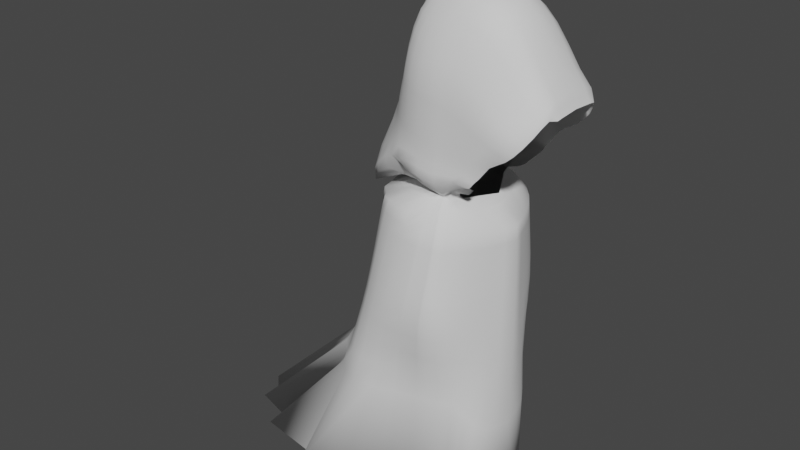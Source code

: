 # Source: boss_3.blend  (saved by Blender 3.6.11; exported with 4.5.12 LTS)
import bpy
from mathutils import Matrix  # noqa: F401  (used for matrix-valued properties, if any)

bpy.ops.wm.read_factory_settings(use_empty=True)
scene = bpy.context.scene
scene.name = 'Scene'

# ---- collections
col_collection = bpy.data.collections.new('Collection'); scene.collection.children.link(col_collection)

# ---- world
world_world = bpy.data.worlds.new('World'); scene.world = world_world
world_world.use_nodes = True; world_world.node_tree.nodes.clear()
_N = world_world.node_tree.nodes; _L = world_world.node_tree.links
n0 = _N.new('ShaderNodeOutputWorld'); n0.name = 'World Output'; n0.location = (300, 300)
n1 = _N.new('ShaderNodeBackground'); n1.name = 'Background'; n1.location = (10, 300)
n1.inputs[0].default_value = (0.05088, 0.05088, 0.05088, 1.0)
_L.new(n1.outputs[0], n0.inputs[0])
n0.is_active_output = True
world_world.color = (0.05088, 0.05088, 0.05088)
world_world.use_sun_shadow = False
world_world.sun_shadow_jitter_overblur = 0.0

# ---- meshes
me_sphere_013 = bpy.data.meshes.new('Sphere.013')
me_sphere_013.from_pydata([(0.03029, 0.1742, 2.664), (0.02956, 0.2607, 2.51), (0.02973, 0.3078, 2.324), (-0.1849, 0.4123, 0.005576), (-0.1849, 0.4025, 0.005576), (-0.1849, 0.3338, 0.005576), (0.1534, 0.1145, 2.713), (0.5387, 0.1712, 2.301), (0.5241, 0.2179, 2.248), (0.5017, 0.2563, 2.201), (0.4499, 0.2847, 2.176), (0.4124, 0.3022, 2.135), (-0.04328, 0.3746, 0.005576), (-0.046, 0.3653, 0.005576), (-0.05405, 0.3395, 0.005576), (-0.06714, 0.3028, 0.005576), (-0.08474, 0.2608, 0.005576), (-0.1062, 0.2157, 0.005576), (-0.1307, 0.1636, 0.005576), (-0.1572, 0.09403, 0.005576), (0.2161, 0.1145, 2.699), (0.3443, 0.0, 2.637), (0.5525, 0.1613, 2.277), (0.5377, 0.2053, 2.228), (0.5152, 0.2414, 2.183), (0.4857, 0.2683, 2.138), (0.4503, 0.2848, 2.096), (0.07995, 0.3459, 0.005576), (0.07727, 0.3371, 0.005576), (0.07172, 0.3127, 0.005576), (0.04606, 0.2787, 0.005576), (0.01152, 0.2412, 0.005576), (-0.03056, 0.2022, 0.005576), (-0.07858, 0.1529, 0.005576), (-0.1307, 0.0883, 0.005576), (0.2798, 0.0, 2.699), (0.095, 0.0, 2.755), (0.5723, 0.1452, 2.249), (0.5465, 0.1711, 2.249), (0.143, 0.3089, 0.005576), (0.1391, 0.3013, 0.005576), (0.1276, 0.2802, 0.005576), (0.1089, 0.2497, 0.005576), (0.08366, 0.2144, 0.005576), (0.03914, 0.177, 0.005576), (-0.03056, 0.1372, 0.005576), (-0.1062, 0.07975, 0.005576), (0.03507, 0.0, 2.751), (0.1983, 0.2714, 0.005576), (0.1933, 0.265, 0.005576), (0.1787, 0.2469, 0.005576), (0.1548, 0.2204, 0.005576), (0.1227, 0.1889, 0.005576), (0.08366, 0.1544, 0.005576), (0.01152, 0.1168, 0.005576), (-0.08474, 0.06846, 0.005576), (0.2161, 0.0, 2.733), (0.2436, 0.2286, 0.005576), (0.2378, 0.2234, 0.005576), (0.2206, 0.2084, 0.005576), (0.1925, 0.1858, 0.005576), (0.1548, 0.1583, 0.005576), (0.1089, 0.128, 0.005576), (0.04606, 0.09427, 0.005576), (-0.06714, 0.05422, 0.005576), (0.03259, 0.0, 2.757), (0.1534, 0.0, 2.747), (0.2773, 0.1734, 0.005576), (0.2709, 0.1695, 0.005576), (0.2517, 0.1582, 0.005576), (0.2206, 0.1407, 0.005576), (0.1787, 0.119, 0.005576), (0.1276, 0.09467, 0.005576), (0.07172, 0.06799, 0.005576), (-0.05405, 0.03762, 0.005576), (0.2981, 0.0973, 0.005576), (0.2912, 0.09525, 0.005576), (0.2709, 0.08919, 0.005576), (0.2378, 0.07948, 0.005576), (0.1933, 0.06687, 0.005576), (0.1391, 0.05236, 0.005576), (0.08753, 0.03665, 0.005576), (-0.046, 0.01919, 0.005576), (0.08854, 0.1198, 2.72), (0.3051, 0.0, 0.005576), (0.2981, 0.0, 0.005576), (0.2773, 0.0, 0.005576), (0.2436, 0.0, 0.005576), (0.1983, 0.0, 0.005576), (0.143, 0.0, 0.005576), (0.09286, 0.0, 0.005576), (-0.04328, 0.0, 0.005576), (-0.1849, 0.0, 0.005576), (-0.05373, 0.0, 2.739), (-0.1326, 0.0, 2.713), (-0.18, 0.0, 2.652), (-0.2163, 0.0, 2.582), (-0.2497, 0.0, 2.512), (-0.281, 0.0, 2.443), (-0.3106, 0.0, 2.376), (-1.394, 0.0, 0.005576), (-1.372, 0.0, 0.005576), (-1.262, 0.0, 0.005576), (-1.123, 0.0, 0.005576), (-0.9549, 0.0, 0.005576), (-0.7509, 0.0, 0.005576), (-0.533, 0.0, 0.005576), (-0.3351, 0.0, 0.005576), (-0.05213, 0.01186, 2.74), (-0.1301, 0.02282, 2.717), (-0.1788, 0.0302, 2.661), (-0.2103, 0.03535, 2.588), (-0.2389, 0.03959, 2.514), (-0.2659, 0.04306, 2.442), (-0.2918, 0.04585, 2.372), (-1.294, 0.09742, 0.005576), (-1.288, 0.09502, 0.005576), (-1.259, 0.08889, 0.005576), (-1.144, 0.0818, 0.005576), (-0.929, 0.06956, 0.005576), (-0.7335, 0.05465, 0.005576), (-0.5236, 0.03765, 0.005576), (-0.3316, 0.01919, 0.005576), (-0.04728, 0.02332, 2.74), (-0.1207, 0.0448, 2.715), (-0.1717, 0.06051, 2.664), (-0.2015, 0.0712, 2.592), (-0.2265, 0.07981, 2.516), (-0.2496, 0.0867, 2.44), (-0.2713, 0.09211, 2.368), (-1.315, 0.193, 0.005576), (-1.297, 0.1893, 0.005576), (-1.198, 0.1783, 0.005576), (-1.03, 0.1604, 0.005576), (-0.8569, 0.1364, 0.005576), (-0.6842, 0.1072, 0.005576), (-0.4963, 0.07385, 0.005576), (-0.3214, 0.03765, 0.005576), (-0.03941, 0.03389, 2.741), (-0.1061, 0.06538, 2.712), (-0.1583, 0.09056, 2.664), (-0.1895, 0.108, 2.595), (-0.2122, 0.1213, 2.517), (-0.2316, 0.1315, 2.439), (-0.2488, 0.1392, 2.362), (-1.007, 0.2801, 0.005576), (-1.0, 0.2748, 0.005576), (-0.9962, 0.2588, 0.005576), (-0.9696, 0.2329, 0.005576), (-0.8081, 0.1981, 0.005576), (-0.6104, 0.1556, 0.005576), (-0.4544, 0.1072, 0.005576), (-0.3055, 0.05465, 0.005576), (-0.02879, 0.04317, 2.742), (-0.08615, 0.08364, 2.71), (-0.1343, 0.118, 2.66), (-0.1702, 0.1449, 2.595), (-0.1937, 0.1642, 2.518), (-0.2096, 0.1778, 2.436), (-0.2212, 0.187, 2.356), (-1.1, 0.3566, 0.005576), (-1.088, 0.3497, 0.005576), (-1.025, 0.3294, 0.005576), (-0.8627, 0.2965, 0.005576), (-0.6383, 0.2521, 0.005576), (-0.5219, 0.1981, 0.005576), (-0.4025, 0.1364, 0.005576), (-0.2852, 0.06956, 0.005576), (-0.01584, 0.05079, 2.743), (-0.06154, 0.09893, 2.708), (-0.1013, 0.1411, 2.656), (-0.1333, 0.1759, 2.589), (-0.1569, 0.2026, 2.511), (-0.173, 0.2216, 2.429), (-0.1833, 0.2334, 2.349), (-0.6707, 0.4193, 0.005576), (-0.6695, 0.4112, 0.005576), (-0.6661, 0.3874, 0.005576), (-0.6346, 0.3486, 0.005576), (-0.5432, 0.2965, 0.005576), (-0.4284, 0.2329, 0.005576), (-0.3458, 0.1604, 0.005576), (-0.2624, 0.08179, 0.005576), (-0.00104, 0.05645, 2.745), (-0.03303, 0.1104, 2.709), (-0.06162, 0.1589, 2.653), (-0.08568, 0.2002, 2.584), (-0.1043, 0.2329, 2.504), (-0.1176, 0.2568, 2.421), (-0.1258, 0.2713, 2.34), (-0.7353, 0.4659, 0.005576), (-0.7285, 0.4569, 0.005576), (-0.6923, 0.4304, 0.005576), (-0.5975, 0.3874, 0.005576), (-0.4487, 0.329, 0.005576), (-0.3401, 0.2504, 0.005576), (-0.2904, 0.174, 0.005576), (-0.2384, 0.09085, 0.005576), (0.01504, 0.05992, 2.747), (-0.001738, 0.1176, 2.712), (-0.01702, 0.1702, 2.656), (-0.03015, 0.216, 2.584), (-0.04073, 0.2533, 2.502), (-0.0487, 0.2811, 2.417), (-0.05347, 0.2981, 2.332), (-0.4225, 0.4861, 0.005576), (-0.418, 0.4756, 0.005576), (-0.3983, 0.4431, 0.005576), (-0.3519, 0.3863, 0.005576), (-0.2906, 0.3132, 0.005576), (-0.2635, 0.2469, 0.005576), (-0.2389, 0.1769, 0.005576), (-0.2124, 0.0958, 0.005576), (0.03178, 0.06106, 2.75), (0.03098, 0.12, 2.718), (0.02987, 0.2217, 2.593), (0.02945, 0.2898, 2.419), (-0.1849, 0.3748, 0.005576), (-0.1849, 0.2853, 0.005576), (-0.1849, 0.2323, 0.005576), (-0.1849, 0.1723, 0.005576), (-0.1849, 0.09667, 0.005576), (0.0302, 0.3082, 2.243), (0.03091, 0.3082, 2.167), (0.0317, 0.3078, 2.099), (0.03243, 0.3075, 2.044), (0.03236, 0.3083, 1.995), (0.03199, 0.3112, 1.952), (0.03132, 0.316, 1.911), (0.03025, 0.319, 1.87), (0.03055, 0.2756, 1.808), (0.03132, 0.2416, 1.779), (0.03043, 0.2449, 1.766), (0.02484, 0.2989, 1.729), (0.01428, 0.3756, 1.633), (0.007725, 0.3897, 1.561), (-0.000739, 0.4031, 1.482), (-0.01157, 0.4165, 1.394), (-0.02522, 0.4294, 1.298), (-0.04203, 0.4369, 1.193), (-0.06225, 0.4264, 1.079), (-0.08477, 0.4053, 0.9552), (-0.1086, 0.3875, 0.823), (-0.1324, 0.3896, 0.6828), (0.3762, 0.3024, 2.098), (0.3399, 0.3022, 2.065), (0.3032, 0.3017, 2.034), (0.2675, 0.3012, 2.004), (0.2343, 0.3016, 1.975), (0.2048, 0.3039, 1.949), (0.1792, 0.3081, 1.925), (0.1533, 0.3108, 1.9), (0.06796, 0.2704, 1.804), (0.05127, 0.2385, 1.777), (0.0513, 0.2416, 1.765), (0.06958, 0.292, 1.727), (0.1059, 0.3636, 1.631), (0.1025, 0.3774, 1.559), (0.09745, 0.3912, 1.48), (0.09056, 0.4057, 1.393), (0.08125, 0.4202, 1.298), (0.0689, 0.428, 1.193), (0.05337, 0.4164, 1.079), (0.03569, 0.3914, 0.9552), (0.01707, 0.3643, 0.823), (-0.0004583, 0.3556, 0.6828), (0.4116, 0.2848, 2.062), (0.3692, 0.2842, 2.036), (0.3285, 0.2837, 2.01), (0.3018, 0.2855, 1.975), (0.278, 0.289, 1.943), (0.2564, 0.2936, 1.919), (0.2378, 0.3013, 1.891), (0.1884, 0.2906, 1.878), (0.1245, 0.2621, 1.845), (0.06344, 0.2314, 1.775), (0.06362, 0.2339, 1.763), (0.09568, 0.2759, 1.723), (0.135, 0.3344, 1.626), (0.1352, 0.3466, 1.554), (0.1343, 0.3594, 1.474), (0.1328, 0.3733, 1.387), (0.1303, 0.3883, 1.293), (0.1265, 0.3983, 1.19), (0.1209, 0.389, 1.078), (0.1134, 0.3638, 0.9552), (0.1056, 0.3369, 0.823), (0.09882, 0.328, 0.6828), (0.2367, 0.2784, 1.878), (0.218, 0.2595, 1.857), (0.1467, 0.2477, 1.832), (0.1092, 0.2499, 1.825), (0.07463, 0.2228, 1.761), (0.1195, 0.2524, 1.719), (0.173, 0.2932, 1.621), (0.1736, 0.3028, 1.548), (0.1737, 0.3135, 1.467), (0.1733, 0.3252, 1.379), (0.1725, 0.3383, 1.284), (0.1713, 0.3485, 1.182), (0.1695, 0.3418, 1.071), (0.1673, 0.3224, 0.9516), (0.1643, 0.3005, 0.8219), (0.1594, 0.292, 0.6812), (0.2134, 0.2292, 1.851), (0.1845, 0.2296, 1.819), (0.1008, 0.2079, 1.796), (0.0842, 0.2093, 1.759), (0.1407, 0.2232, 1.715), (0.2061, 0.2436, 1.617), (0.207, 0.2507, 1.542), (0.2075, 0.2589, 1.46), (0.2078, 0.2682, 1.371), (0.2079, 0.2787, 1.276), (0.208, 0.2889, 1.172), (0.2083, 0.2853, 1.061), (0.2093, 0.2704, 0.9394), (0.2107, 0.2544, 0.8039), (0.2101, 0.2562, 0.6246), (0.1619, 0.2024, 1.807), (0.1073, 0.193, 1.791), (0.09234, 0.1939, 1.757), (0.1591, 0.1898, 1.711), (0.2351, 0.1882, 1.614), (0.2363, 0.1931, 1.539), (0.2372, 0.1989, 1.456), (0.238, 0.2056, 1.365), (0.2386, 0.2133, 1.268), (0.2393, 0.2222, 1.162), (0.2406, 0.2241, 1.047), (0.2432, 0.2146, 0.919), (0.2468, 0.2048, 0.7677), (0.2496, 0.2186, 0.553), (0.09661, 0.1765, 1.768), (0.09917, 0.1771, 1.756), (0.1748, 0.1533, 1.708), (0.2604, 0.1285, 1.612), (0.2622, 0.1315, 1.538), (0.2637, 0.1351, 1.453), (0.265, 0.1394, 1.362), (0.266, 0.1444, 1.263), (0.267, 0.1503, 1.154), (0.2686, 0.1564, 1.035), (0.2715, 0.1547, 0.9014), (0.2754, 0.1516, 0.7402), (0.2796, 0.1664, 0.512), (0.099, 0.1677, 1.762), (0.1048, 0.1591, 1.754), (0.1881, 0.1145, 1.705), (0.2827, 0.06543, 1.611), (0.2855, 0.06679, 1.538), (0.2878, 0.06847, 1.452), (0.2896, 0.07052, 1.36), (0.291, 0.073, 1.259), (0.2923, 0.07595, 1.15), (0.2937, 0.0794, 1.029), (0.2956, 0.0833, 0.8928), (0.2978, 0.08541, 0.7301), (0.3002, 0.09237, 0.5028), (0.1935, 0.0, 1.749), (0.2006, 0.0, 1.701), (0.3022, 0.0, 1.609), (0.3066, 0.0, 1.536), (0.31, 0.0, 1.449), (0.3126, 0.0, 1.355), (0.3144, 0.0, 1.251), (0.3155, 0.0, 1.137), (0.316, 0.0, 1.011), (0.3158, 0.0, 0.8696), (0.3147, 0.0, 0.7024), (0.3121, 0.0, 0.478), (-0.3389, 0.0, 2.311), (-0.3624, 0.0, 2.247), (-0.3807, 0.0, 2.185), (-0.3962, 0.0, 2.116), (-0.439, 0.0, 1.999), (-0.4981, 0.0, 1.847), (-0.55, 0.0, 1.701), (-0.5677, 0.0, 1.612), (-0.2625, 0.0, 1.766), (-0.09578, 0.0, 1.78), (-0.2361, 0.0, 1.746), (-0.4202, 0.0, 1.664), (-0.4261, 0.0, 1.62), (-0.4334, 0.0, 1.554), (-0.4412, 0.0, 1.481), (-0.4512, 0.0, 1.394), (-0.4645, 0.0, 1.298), (-0.4828, 0.0, 1.193), (-0.5084, 0.0, 1.079), (-0.5433, 0.0, 0.9552), (-0.5917, 0.0, 0.823), (-0.6953, 0.0, 0.6828), (-0.3155, 0.04808, 2.305), (-0.3366, 0.04995, 2.239), (-0.3515, 0.05177, 2.175), (-0.3664, 0.05376, 2.105), (-0.4058, 0.05954, 1.99), (-0.4589, 0.08314, 1.844), (-0.491, 0.0968, 1.719), (-0.4872, 0.09751, 1.654), (-0.2046, 0.1429, 1.792), (-0.08534, 0.161, 1.78), (-0.2098, 0.1418, 1.741), (-0.386, 0.1038, 1.67), (-0.3987, 0.09513, 1.618), (-0.4064, 0.08515, 1.553), (-0.4139, 0.08018, 1.481), (-0.4233, 0.08126, 1.394), (-0.4363, 0.08378, 1.298), (-0.4546, 0.08624, 1.193), (-0.4801, 0.08859, 1.079), (-0.5151, 0.09079, 0.9552), (-0.5624, 0.0928, 0.823), (-0.659, 0.09458, 0.6828), (-0.2907, 0.09632, 2.298), (-0.3083, 0.09983, 2.23), (-0.3205, 0.1031, 2.166), (-0.3287, 0.1062, 2.105), (-0.3526, 0.1181, 2.011), (-0.3872, 0.1474, 1.888), (-0.4115, 0.1674, 1.793), (-0.407, 0.1735, 1.743), (-0.1869, 0.1797, 1.792), (-0.07851, 0.1795, 1.781), (-0.1993, 0.1804, 1.741), (-0.3641, 0.1725, 1.678), (-0.3814, 0.1629, 1.622), (-0.3906, 0.1558, 1.556), (-0.3999, 0.1548, 1.482), (-0.4111, 0.1594, 1.394), (-0.4257, 0.1643, 1.298), (-0.4453, 0.1692, 1.193), (-0.472, 0.1738, 1.079), (-0.5076, 0.1781, 0.9552), (-0.554, 0.182, 0.823), (-0.6345, 0.1855, 0.6828), (-0.2634, 0.1448, 2.289), (-0.2765, 0.1493, 2.221), (-0.2866, 0.1536, 2.157), (-0.2918, 0.1578, 2.099), (-0.2959, 0.1692, 2.037), (-0.3087, 0.1914, 1.951), (-0.322, 0.2174, 1.868), (-0.2955, 0.232, 1.817), (-0.1581, 0.2069, 1.797), (-0.06283, 0.1963, 1.782), (-0.1657, 0.2092, 1.747), (-0.3082, 0.2241, 1.682), (-0.3237, 0.2167, 1.63), (-0.3325, 0.2174, 1.561), (-0.3421, 0.2241, 1.482), (-0.3532, 0.2314, 1.394), (-0.3673, 0.2386, 1.298), (-0.386, 0.2456, 1.193), (-0.4113, 0.2523, 1.079), (-0.4446, 0.2585, 0.9552), (-0.4874, 0.2643, 0.823), (-0.5441, 0.2693, 0.6828), (-0.2306, 0.193, 2.281), (-0.2398, 0.1977, 2.21), (-0.2471, 0.202, 2.146), (-0.2497, 0.2065, 2.089), (-0.2506, 0.2177, 2.031), (-0.2523, 0.2341, 1.969), (-0.2538, 0.2514, 1.906), (-0.1417, 0.23, 1.83), (-0.05407, 0.2096, 1.795), (-0.05514, 0.2119, 1.782), (-0.1493, 0.2371, 1.752), (-0.2822, 0.2688, 1.688), (-0.298, 0.2684, 1.633), (-0.3083, 0.2761, 1.562), (-0.3193, 0.2853, 1.482), (-0.3318, 0.2945, 1.394), (-0.3471, 0.3037, 1.298), (-0.3664, 0.3126, 1.193), (-0.3916, 0.3211, 1.079), (-0.424, 0.3291, 0.9552), (-0.4643, 0.3364, 0.823), (-0.5126, 0.3428, 0.6828), (-0.1891, 0.2392, 2.273), (-0.1935, 0.2427, 2.201), (-0.1967, 0.2455, 2.136), (-0.1967, 0.2482, 2.08), (-0.1958, 0.2557, 2.026), (-0.1959, 0.2673, 1.97), (-0.1952, 0.279, 1.915), (-0.1049, 0.2455, 1.837), (-0.03723, 0.2223, 1.795), (-0.03919, 0.2249, 1.782), (-0.1144, 0.2569, 1.759), (-0.2238, 0.3042, 1.694), (-0.2399, 0.3141, 1.633), (-0.2511, 0.3247, 1.562), (-0.2631, 0.3355, 1.482), (-0.2764, 0.3463, 1.394), (-0.2919, 0.3571, 1.298), (-0.3109, 0.3675, 1.193), (-0.3347, 0.3775, 1.079), (-0.3643, 0.386, 0.9552), (-0.4, 0.3939, 0.823), (-0.4411, 0.403, 0.6828), (-0.1293, 0.2765, 2.263), (-0.131, 0.2787, 2.191), (-0.1319, 0.2801, 2.126), (-0.1309, 0.2814, 2.07), (-0.1286, 0.2835, 2.02), (-0.1275, 0.2886, 1.971), (-0.1283, 0.296, 1.926), (-0.1227, 0.2987, 1.877), (-0.06315, 0.2618, 1.814), (-0.01775, 0.2344, 1.782), (-0.07088, 0.2738, 1.761), (-0.1493, 0.3347, 1.697), (-0.1624, 0.349, 1.633), (-0.1737, 0.3607, 1.562), (-0.1868, 0.3727, 1.482), (-0.201, 0.3848, 1.394), (-0.2172, 0.3968, 1.298), (-0.2362, 0.4084, 1.193), (-0.259, 0.4156, 1.079), (-0.2863, 0.4162, 0.9552), (-0.3182, 0.4201, 0.823), (-0.3536, 0.4334, 0.6828), (-0.05417, 0.3007, 2.254), (-0.054, 0.3013, 2.181), (-0.05344, 0.3015, 2.114), (-0.05272, 0.3015, 2.059), (-0.05127, 0.3026, 2.009), (-0.05053, 0.3057, 1.964), (-0.05097, 0.3108, 1.921), (-0.04996, 0.3139, 1.878), (-0.01776, 0.2726, 1.812), (0.006024, 0.2401, 1.781), (-0.02329, 0.2854, 1.761), (-0.0676, 0.3549, 1.696), (-0.077, 0.3705, 1.633), (-0.0859, 0.383, 1.562), (-0.09713, 0.3957, 1.482), (-0.1111, 0.4085, 1.394), (-0.1277, 0.4212, 1.298), (-0.1465, 0.4319, 1.193), (-0.1683, 0.4294, 1.079), (-0.1933, 0.4194, 0.9552), (-0.2212, 0.4143, 0.823), (-0.2508, 0.425, 0.6828), (0.08664, 0.26, 2.514), (0.1442, 0.2593, 2.509), (0.2026, 0.2587, 2.488), (0.2618, 0.2582, 2.444), (0.3215, 0.2577, 2.379), (0.3815, 0.2572, 2.304), (0.4417, 0.2567, 2.239), (0.3639, 0.3029, 2.158), (0.3154, 0.3035, 2.187), (0.267, 0.3042, 2.224), (0.2188, 0.3049, 2.259), (0.171, 0.3056, 2.288), (0.1235, 0.3063, 2.308), (0.07647, 0.307, 2.319), (-0.06097, 0.3793, 0.005576), (-0.07867, 0.3841, 0.005576), (-0.09637, 0.3888, 0.005576), (-0.1141, 0.3935, 0.005576), (-0.1318, 0.3982, 0.005576), (-0.1495, 0.4029, 0.005576), (-0.1672, 0.4076, 0.005576), (-0.06335, 0.37, 0.005576), (-0.08071, 0.3746, 0.005576), (-0.09807, 0.3793, 0.005576), (-0.1154, 0.3839, 0.005576), (-0.1328, 0.3886, 0.005576), (-0.1501, 0.3932, 0.005576), (-0.1675, 0.3979, 0.005576), (0.474, 0.1714, 2.376), (0.4091, 0.1717, 2.472), (0.3443, 0.172, 2.559), (0.2798, 0.1723, 2.622), (0.2161, 0.1726, 2.658), (0.1534, 0.1731, 2.673), (0.09161, 0.1736, 2.673), (-0.08185, 0.3067, 0.005576), (-0.09657, 0.3106, 0.005576), (-0.1113, 0.3144, 0.005576), (-0.126, 0.3183, 0.005576), (-0.1407, 0.3222, 0.005576), (-0.1554, 0.3261, 0.005576), (-0.1701, 0.33, 0.005576), (-0.116, 0.2178, 0.005576), (-0.1259, 0.2199, 0.005576), (-0.1357, 0.2219, 0.005576), (-0.1455, 0.224, 0.005576), (-0.1554, 0.2261, 0.005576), (-0.1652, 0.2282, 0.005576), (-0.175, 0.2302, 0.005576), (-0.1723, 0.2822, 0.005576), (-0.1598, 0.2792, 0.005576), (-0.1473, 0.2761, 0.005576), (-0.1348, 0.2731, 0.005576), (-0.1223, 0.27, 0.005576), (-0.1098, 0.2669, 0.005576), (-0.09726, 0.2639, 0.005576), (0.3964, 0.2853, 2.207), (0.343, 0.2858, 2.254), (0.2897, 0.2864, 2.308), (0.2367, 0.287, 2.356), (0.1841, 0.2876, 2.392), (0.132, 0.2883, 2.412), (0.08054, 0.2891, 2.419), (-0.1374, 0.1647, 0.005576), (-0.1442, 0.1658, 0.005576), (-0.151, 0.1669, 0.005576), (-0.1578, 0.168, 0.005576), (-0.1645, 0.1691, 0.005576), (-0.1713, 0.1701, 0.005576), (-0.1781, 0.1712, 0.005576), (-0.1607, 0.09436, 0.005576), (-0.1641, 0.09469, 0.005576), (-0.1676, 0.09502, 0.005576), (-0.171, 0.09535, 0.005576), (-0.1745, 0.09568, 0.005576), (-0.1779, 0.09601, 0.005576), (-0.1814, 0.09634, 0.005576), (0.2798, 0.1145, 2.663), (0.3443, 0.1145, 2.601), (0.4091, 0.1145, 2.51), (0.474, 0.1145, 2.404), (0.5723, 0.1145, 2.253), (0.5525, 0.1145, 2.288), (0.5387, 0.1145, 2.317), (0.06095, 0.1243, 2.722), (-0.0704, 0.3439, 0.005576), (-0.08675, 0.3483, 0.005576), (-0.1031, 0.3528, 0.005576), (-0.1195, 0.3572, 0.005576), (-0.1358, 0.3616, 0.005576), (-0.1522, 0.366, 0.005576), (-0.1685, 0.3704, 0.005576), (0.4612, 0.2183, 2.305), (0.3981, 0.2186, 2.39), (0.3351, 0.219, 2.476), (0.2726, 0.2194, 2.542), (0.2107, 0.2199, 2.582), (0.1498, 0.2204, 2.598), (0.08961, 0.221, 2.599), (-0.1159, 0.3854, 0.6828), (-0.09941, 0.3811, 0.6828), (-0.08292, 0.3769, 0.6828), (-0.06643, 0.3726, 0.6828), (-0.04993, 0.3683, 0.6828), (-0.03344, 0.3641, 0.6828), (-0.01695, 0.3598, 0.6828), (-0.09293, 0.3846, 0.823), (-0.07722, 0.3817, 0.823), (-0.0615, 0.3788, 0.823), (-0.04579, 0.3759, 0.823), (-0.03007, 0.373, 0.823), (-0.01436, 0.3701, 0.823), (0.001357, 0.3672, 0.823), (-0.06971, 0.4036, 0.9552), (-0.05466, 0.4018, 0.9552), (-0.0396, 0.4001, 0.9552), (-0.02454, 0.3983, 0.9552), (-0.009482, 0.3966, 0.9552), (0.005576, 0.3949, 0.9552), (0.02063, 0.3931, 0.9552), (-0.0478, 0.4251, 1.079), (-0.03335, 0.4239, 1.079), (-0.01889, 0.4226, 1.079), (-0.004441, 0.4214, 1.079), (0.01001, 0.4202, 1.079), (0.02446, 0.4189, 1.079), (0.03892, 0.4177, 1.079), (-0.02816, 0.4358, 1.193), (-0.0143, 0.4347, 1.193), (-0.0004308, 0.4336, 1.193), (0.01344, 0.4325, 1.193), (0.0273, 0.4314, 1.193), (0.04117, 0.4302, 1.193), (0.05503, 0.4291, 1.193), (-0.01191, 0.4283, 1.298), (0.001396, 0.4271, 1.298), (0.01471, 0.426, 1.298), (0.02801, 0.4248, 1.298), (0.04132, 0.4237, 1.298), (0.05463, 0.4225, 1.298), (0.06794, 0.4214, 1.298), (0.001194, 0.4151, 1.394), (0.01396, 0.4138, 1.394), (0.02673, 0.4124, 1.394), (0.03949, 0.4111, 1.394), (0.05226, 0.4098, 1.394), (0.06502, 0.4084, 1.393), (0.07779, 0.4071, 1.393), (0.01153, 0.4016, 1.482), (0.02381, 0.4002, 1.481), (0.03608, 0.3987, 1.481), (0.04835, 0.3972, 1.481), (0.06063, 0.3957, 1.48), (0.0729, 0.3942, 1.48), (0.08517, 0.3927, 1.48), (0.01958, 0.3882, 1.561), (0.03143, 0.3866, 1.561), (0.04328, 0.3851, 1.56), (0.05513, 0.3835, 1.56), (0.06698, 0.382, 1.56), (0.07884, 0.3804, 1.559), (0.09069, 0.3789, 1.559), (0.02573, 0.3741, 1.633), (0.03718, 0.3726, 1.633), (0.04864, 0.3711, 1.632), (0.06009, 0.3696, 1.632), (0.07154, 0.3681, 1.632), (0.08299, 0.3666, 1.631), (0.09444, 0.3651, 1.631), (0.03044, 0.298, 1.728), (0.03603, 0.2972, 1.728), (0.04162, 0.2963, 1.728), (0.04721, 0.2954, 1.728), (0.05281, 0.2946, 1.728), (0.0584, 0.2937, 1.727), (0.06399, 0.2928, 1.727), (0.03304, 0.2445, 1.766), (0.03565, 0.2441, 1.766), (0.03825, 0.2436, 1.766), (0.04086, 0.2432, 1.766), (0.04347, 0.2428, 1.765), (0.04608, 0.2424, 1.765), (0.04869, 0.242, 1.765), (0.03382, 0.2412, 1.779), (0.03631, 0.2409, 1.778), (0.0388, 0.2405, 1.778), (0.0413, 0.2401, 1.778), (0.04379, 0.2397, 1.778), (0.04628, 0.2393, 1.778), (0.04878, 0.2389, 1.777), (0.03523, 0.275, 1.808), (0.0399, 0.2743, 1.807), (0.04458, 0.2737, 1.807), (0.04925, 0.273, 1.806), (0.05393, 0.2724, 1.806), (0.0586, 0.2717, 1.805), (0.06328, 0.2711, 1.805), (0.04564, 0.318, 1.874), (0.06102, 0.3169, 1.879), (0.0764, 0.3159, 1.883), (0.09177, 0.3149, 1.887), (0.1071, 0.3139, 1.891), (0.1225, 0.3128, 1.894), (0.1379, 0.3118, 1.897), (0.04977, 0.315, 1.914), (0.06822, 0.314, 1.917), (0.08668, 0.313, 1.919), (0.1051, 0.3121, 1.921), (0.1236, 0.3111, 1.923), (0.1421, 0.3101, 1.924), (0.1606, 0.3091, 1.925), (0.05351, 0.3102, 1.953), (0.07505, 0.3093, 1.953), (0.0966, 0.3084, 1.953), (0.1182, 0.3075, 1.953), (0.1398, 0.3066, 1.953), (0.1614, 0.3057, 1.952), (0.1831, 0.3048, 1.951), (0.05745, 0.3075, 1.994), (0.08257, 0.3066, 1.992), (0.1077, 0.3058, 1.991), (0.133, 0.3049, 1.988), (0.1582, 0.3041, 1.986), (0.1835, 0.3032, 1.983), (0.2089, 0.3024, 1.979), (0.06157, 0.3067, 2.041), (0.09078, 0.3059, 2.038), (0.1201, 0.3051, 2.034), (0.1494, 0.3043, 2.03), (0.1789, 0.3035, 2.024), (0.2084, 0.3027, 2.018), (0.2379, 0.3019, 2.011), (0.06525, 0.307, 2.095), (0.09892, 0.3062, 2.089), (0.1327, 0.3055, 2.082), (0.1666, 0.3047, 2.075), (0.2006, 0.3039, 2.066), (0.2347, 0.3032, 2.056), (0.2689, 0.3024, 2.045), (0.06896, 0.3074, 2.16), (0.1072, 0.3066, 2.151), (0.1456, 0.3058, 2.139), (0.1842, 0.3051, 2.125), (0.2229, 0.3044, 2.109), (0.2618, 0.3036, 2.095), (0.3008, 0.3029, 2.08), (0.07265, 0.3074, 2.235), (0.1153, 0.3066, 2.224), (0.1583, 0.3059, 2.207), (0.2016, 0.3052, 2.185), (0.245, 0.3045, 2.161), (0.2887, 0.3038, 2.137), (0.3324, 0.3031, 2.117), (0.4091, 0.0, 2.545), (0.474, 0.0, 2.431), (0.5723, 0.0, 2.261), (0.5525, 0.0, 2.301), (0.5387, 0.0, 2.333)], [], [(589, 602, 16, 17), (603, 553, 9, 10), (610, 589, 17, 18), (554, 603, 10, 11), (617, 610, 18, 19), (799, 554, 11, 244), (36, 213, 65, 47), (92, 221, 623, 622, 621, 620, 619, 618, 617, 19), (568, 561, 12, 13), (632, 568, 13, 14), (582, 632, 14, 15), (639, 575, 7, 8), (602, 582, 15, 16), (553, 639, 8, 9), (8, 7, 22, 23), (16, 15, 30, 31), (9, 8, 23, 24), (17, 16, 31, 32), (10, 9, 24, 25), (18, 17, 32, 33), (11, 10, 25, 26), (19, 18, 33, 34), (244, 11, 26, 266), (577, 578, 624, 625), (92, 19, 34), (13, 12, 27, 28), (14, 13, 28, 29), (15, 14, 29, 30), (92, 34, 46), (28, 27, 39, 40), (29, 28, 40, 41), (22, 7, 630, 629), (30, 29, 41, 42), (23, 22, 37, 38), (31, 30, 42, 43), (32, 31, 43, 44), (33, 32, 44, 45), (34, 33, 45, 46), (43, 42, 51, 52), (44, 43, 52, 53), (45, 44, 53, 54), (46, 45, 54, 55), (92, 46, 55), (40, 39, 48, 49), (576, 577, 625, 626), (41, 40, 49, 50), (37, 22, 629, 628), (42, 41, 50, 51), (92, 55, 64), (49, 48, 57, 58), (579, 580, 6, 20), (50, 49, 58, 59), (51, 50, 59, 60), (52, 51, 60, 61), (53, 52, 61, 62), (54, 53, 62, 63), (55, 54, 63, 64), (62, 61, 71, 72), (63, 62, 72, 73), (64, 63, 73, 74), (92, 64, 74), (58, 57, 67, 68), (575, 576, 626, 627), (59, 58, 68, 69), (60, 59, 69, 70), (61, 60, 70, 71), (578, 579, 20, 624), (69, 68, 76, 77), (70, 69, 77, 78), (71, 70, 78, 79), (72, 71, 79, 80), (73, 72, 80, 81), (74, 73, 81, 82), (92, 74, 82), (68, 67, 75, 76), (81, 80, 89, 90), (82, 81, 90, 91), (92, 82, 91), (76, 75, 84, 85), (7, 575, 627, 630), (77, 76, 85, 86), (78, 77, 86, 87), (79, 78, 87, 88), (80, 79, 88, 89), (107, 106, 121, 122), (371, 99, 114, 393), (93, 65, 108), (92, 107, 122), (101, 100, 115, 116), (94, 93, 108, 109), (102, 101, 116, 117), (95, 94, 109, 110), (103, 102, 117, 118), (96, 95, 110, 111), (104, 103, 118, 119), (97, 96, 111, 112), (105, 104, 119, 120), (98, 97, 112, 113), (106, 105, 120, 121), (99, 98, 113, 114), (111, 110, 125, 126), (119, 118, 133, 134), (112, 111, 126, 127), (120, 119, 134, 135), (113, 112, 127, 128), (121, 120, 135, 136), (114, 113, 128, 129), (122, 121, 136, 137), (393, 114, 129, 415), (108, 65, 123), (92, 122, 137), (116, 115, 130, 131), (109, 108, 123, 124), (117, 116, 131, 132), (110, 109, 124, 125), (118, 117, 132, 133), (415, 129, 144, 437), (123, 65, 138), (92, 137, 152), (131, 130, 145, 146), (124, 123, 138, 139), (132, 131, 146, 147), (125, 124, 139, 140), (133, 132, 147, 148), (126, 125, 140, 141), (134, 133, 148, 149), (127, 126, 141, 142), (135, 134, 149, 150), (128, 127, 142, 143), (136, 135, 150, 151), (129, 128, 143, 144), (137, 136, 151, 152), (149, 148, 163, 164), (142, 141, 156, 157), (150, 149, 164, 165), (143, 142, 157, 158), (151, 150, 165, 166), (144, 143, 158, 159), (152, 151, 166, 167), (437, 144, 159, 459), (138, 65, 153), (92, 152, 167), (146, 145, 160, 161), (139, 138, 153, 154), (147, 146, 161, 162), (140, 139, 154, 155), (148, 147, 162, 163), (141, 140, 155, 156), (153, 65, 168), (92, 167, 182), (161, 160, 175, 176), (154, 153, 168, 169), (162, 161, 176, 177), (155, 154, 169, 170), (163, 162, 177, 178), (156, 155, 170, 171), (164, 163, 178, 179), (157, 156, 171, 172), (165, 164, 179, 180), (158, 157, 172, 173), (166, 165, 180, 181), (159, 158, 173, 174), (167, 166, 181, 182), (459, 159, 174, 481), (172, 171, 186, 187), (180, 179, 194, 195), (173, 172, 187, 188), (181, 180, 195, 196), (174, 173, 188, 189), (182, 181, 196, 197), (481, 174, 189, 503), (168, 65, 183), (92, 182, 197), (176, 175, 190, 191), (169, 168, 183, 184), (177, 176, 191, 192), (170, 169, 184, 185), (178, 177, 192, 193), (171, 170, 185, 186), (179, 178, 193, 194), (191, 190, 205, 206), (184, 183, 198, 199), (192, 191, 206, 207), (185, 184, 199, 200), (193, 192, 207, 208), (186, 185, 200, 201), (194, 193, 208, 209), (187, 186, 201, 202), (195, 194, 209, 210), (188, 187, 202, 203), (196, 195, 210, 211), (189, 188, 203, 204), (197, 196, 211, 212), (503, 189, 204, 525), (183, 65, 198), (92, 197, 212), (210, 209, 218, 219), (203, 202, 1, 216), (211, 210, 219, 220), (204, 203, 216, 2), (212, 211, 220, 221), (525, 204, 2, 222), (198, 65, 213), (92, 212, 221), (206, 205, 3, 4), (199, 198, 213, 214), (207, 206, 4, 217), (200, 199, 214, 0), (208, 207, 217, 5), (201, 200, 0, 215), (209, 208, 5, 218), (202, 201, 215, 1), (205, 546, 243, 3), (546, 545, 242, 243), (545, 544, 241, 242), (544, 543, 240, 241), (543, 542, 239, 240), (542, 541, 238, 239), (541, 540, 237, 238), (540, 539, 236, 237), (539, 538, 235, 236), (538, 537, 234, 235), (537, 536, 233, 234), (536, 535, 232, 233), (535, 534, 231, 232), (534, 533, 230, 231), (533, 532, 229, 230), (532, 531, 228, 229), (531, 530, 227, 228), (530, 529, 226, 227), (529, 528, 225, 226), (528, 527, 224, 225), (527, 526, 223, 224), (526, 525, 222, 223), (190, 524, 546, 205), (524, 523, 545, 546), (523, 522, 544, 545), (522, 521, 543, 544), (521, 520, 542, 543), (520, 519, 541, 542), (519, 518, 540, 541), (518, 517, 539, 540), (517, 516, 538, 539), (516, 515, 537, 538), (515, 514, 536, 537), (514, 513, 535, 536), (513, 512, 534, 535), (512, 511, 533, 534), (511, 510, 532, 533), (510, 509, 531, 532), (509, 508, 530, 531), (508, 507, 529, 530), (507, 506, 528, 529), (506, 505, 527, 528), (505, 504, 526, 527), (504, 503, 525, 526), (175, 502, 524, 190), (502, 501, 523, 524), (501, 500, 522, 523), (500, 499, 521, 522), (499, 498, 520, 521), (498, 497, 519, 520), (497, 496, 518, 519), (496, 495, 517, 518), (495, 494, 516, 517), (494, 493, 515, 516), (493, 492, 514, 515), (492, 491, 513, 514), (491, 490, 512, 513), (490, 489, 511, 512), (489, 488, 510, 511), (488, 487, 509, 510), (487, 486, 508, 509), (486, 485, 507, 508), (485, 484, 506, 507), (484, 483, 505, 506), (483, 482, 504, 505), (482, 481, 503, 504), (160, 480, 502, 175), (480, 479, 501, 502), (479, 478, 500, 501), (478, 477, 499, 500), (477, 476, 498, 499), (476, 475, 497, 498), (475, 474, 496, 497), (474, 473, 495, 496), (473, 472, 494, 495), (472, 471, 493, 494), (471, 470, 492, 493), (470, 469, 491, 492), (469, 468, 490, 491), (468, 467, 489, 490), (467, 466, 488, 489), (466, 465, 487, 488), (465, 464, 486, 487), (464, 463, 485, 486), (463, 462, 484, 485), (462, 461, 483, 484), (461, 460, 482, 483), (460, 459, 481, 482), (145, 458, 480, 160), (458, 457, 479, 480), (457, 456, 478, 479), (456, 455, 477, 478), (455, 454, 476, 477), (454, 453, 475, 476), (453, 452, 474, 475), (452, 451, 473, 474), (451, 450, 472, 473), (450, 449, 471, 472), (449, 448, 470, 471), (448, 447, 469, 470), (447, 446, 468, 469), (446, 445, 467, 468), (445, 444, 466, 467), (444, 443, 465, 466), (443, 442, 464, 465), (442, 441, 463, 464), (441, 440, 462, 463), (440, 439, 461, 462), (439, 438, 460, 461), (438, 437, 459, 460), (130, 436, 458, 145), (436, 435, 457, 458), (435, 434, 456, 457), (434, 433, 455, 456), (433, 432, 454, 455), (432, 431, 453, 454), (431, 430, 452, 453), (430, 429, 451, 452), (429, 428, 450, 451), (428, 427, 449, 450), (427, 426, 448, 449), (426, 425, 447, 448), (425, 424, 446, 447), (424, 423, 445, 446), (423, 422, 444, 445), (422, 421, 443, 444), (421, 420, 442, 443), (420, 419, 441, 442), (419, 418, 440, 441), (418, 417, 439, 440), (417, 416, 438, 439), (416, 415, 437, 438), (115, 414, 436, 130), (414, 413, 435, 436), (413, 412, 434, 435), (412, 411, 433, 434), (411, 410, 432, 433), (410, 409, 431, 432), (409, 408, 430, 431), (408, 407, 429, 430), (407, 406, 428, 429), (406, 405, 427, 428), (405, 404, 426, 427), (404, 403, 425, 426), (403, 402, 424, 425), (402, 401, 423, 424), (401, 400, 422, 423), (400, 399, 421, 422), (399, 398, 420, 421), (398, 397, 419, 420), (397, 396, 418, 419), (396, 395, 417, 418), (395, 394, 416, 417), (394, 393, 415, 416), (100, 392, 414, 115), (392, 391, 413, 414), (391, 390, 412, 413), (390, 389, 411, 412), (389, 388, 410, 411), (388, 387, 409, 410), (387, 386, 408, 409), (386, 385, 407, 408), (385, 384, 406, 407), (384, 383, 405, 406), (383, 382, 404, 405), (382, 381, 403, 404), (381, 380, 402, 403), (380, 379, 401, 402), (379, 378, 400, 401), (378, 377, 399, 400), (377, 376, 398, 399), (376, 375, 397, 398), (375, 374, 396, 397), (374, 373, 395, 396), (373, 372, 394, 395), (372, 371, 393, 394), (75, 358, 370, 84), (358, 357, 369, 370), (357, 356, 368, 369), (356, 355, 367, 368), (355, 354, 366, 367), (354, 353, 365, 366), (353, 352, 364, 365), (352, 351, 363, 364), (351, 350, 362, 363), (350, 349, 361, 362), (349, 348, 360, 361), (348, 347, 359, 360), (67, 345, 358, 75), (345, 344, 357, 358), (344, 343, 356, 357), (343, 342, 355, 356), (342, 341, 354, 355), (341, 340, 353, 354), (340, 339, 352, 353), (339, 338, 351, 352), (338, 337, 350, 351), (337, 336, 349, 350), (336, 335, 348, 349), (335, 334, 347, 348), (334, 333, 346, 347), (57, 332, 345, 67), (332, 331, 344, 345), (331, 330, 343, 344), (330, 329, 342, 343), (329, 328, 341, 342), (328, 327, 340, 341), (327, 326, 339, 340), (326, 325, 338, 339), (325, 324, 337, 338), (324, 323, 336, 337), (323, 322, 335, 336), (322, 321, 334, 335), (321, 320, 333, 334), (48, 318, 332, 57), (318, 317, 331, 332), (317, 316, 330, 331), (316, 315, 329, 330), (315, 314, 328, 329), (314, 313, 327, 328), (313, 312, 326, 327), (312, 311, 325, 326), (311, 310, 324, 325), (310, 309, 323, 324), (309, 308, 322, 323), (308, 307, 321, 322), (307, 306, 320, 321), (306, 305, 319, 320), (39, 303, 318, 48), (303, 302, 317, 318), (302, 301, 316, 317), (301, 300, 315, 316), (300, 299, 314, 315), (299, 298, 313, 314), (298, 297, 312, 313), (297, 296, 311, 312), (296, 295, 310, 311), (295, 294, 309, 310), (294, 293, 308, 309), (293, 292, 307, 308), (292, 291, 306, 307), (291, 290, 305, 306), (290, 289, 304, 305), (27, 287, 303, 39), (287, 286, 302, 303), (286, 285, 301, 302), (285, 284, 300, 301), (284, 283, 299, 300), (283, 282, 298, 299), (282, 281, 297, 298), (281, 280, 296, 297), (280, 279, 295, 296), (279, 278, 294, 295), (278, 277, 293, 294), (277, 276, 292, 293), (276, 275, 291, 292), (275, 274, 290, 291), (274, 273, 289, 290), (273, 272, 288, 289), (12, 265, 287, 27), (265, 264, 286, 287), (264, 263, 285, 286), (263, 262, 284, 285), (262, 261, 283, 284), (261, 260, 282, 283), (260, 259, 281, 282), (259, 258, 280, 281), (258, 257, 279, 280), (257, 256, 278, 279), (256, 255, 277, 278), (255, 254, 276, 277), (254, 253, 275, 276), (253, 252, 274, 275), (252, 251, 273, 274), (251, 250, 272, 273), (250, 249, 271, 272), (249, 248, 270, 271), (248, 247, 269, 270), (247, 246, 268, 269), (246, 245, 267, 268), (245, 244, 266, 267), (561, 652, 265, 12), (652, 659, 264, 265), (659, 666, 263, 264), (666, 673, 262, 263), (673, 680, 261, 262), (680, 687, 260, 261), (687, 694, 259, 260), (694, 701, 258, 259), (701, 708, 257, 258), (708, 715, 256, 257), (715, 722, 255, 256), (722, 729, 254, 255), (729, 736, 253, 254), (736, 743, 252, 253), (743, 750, 251, 252), (750, 757, 250, 251), (757, 764, 249, 250), (764, 771, 248, 249), (771, 778, 247, 248), (778, 785, 246, 247), (785, 792, 245, 246), (792, 799, 244, 245), (223, 222, 793, 786), (786, 793, 794, 787), (787, 794, 795, 788), (788, 795, 796, 789), (789, 796, 797, 790), (790, 797, 798, 791), (791, 798, 799, 792), (224, 223, 786, 779), (779, 786, 787, 780), (780, 787, 788, 781), (781, 788, 789, 782), (782, 789, 790, 783), (783, 790, 791, 784), (784, 791, 792, 785), (225, 224, 779, 772), (772, 779, 780, 773), (773, 780, 781, 774), (774, 781, 782, 775), (775, 782, 783, 776), (776, 783, 784, 777), (777, 784, 785, 778), (226, 225, 772, 765), (765, 772, 773, 766), (766, 773, 774, 767), (767, 774, 775, 768), (768, 775, 776, 769), (769, 776, 777, 770), (770, 777, 778, 771), (227, 226, 765, 758), (758, 765, 766, 759), (759, 766, 767, 760), (760, 767, 768, 761), (761, 768, 769, 762), (762, 769, 770, 763), (763, 770, 771, 764), (228, 227, 758, 751), (751, 758, 759, 752), (752, 759, 760, 753), (753, 760, 761, 754), (754, 761, 762, 755), (755, 762, 763, 756), (756, 763, 764, 757), (229, 228, 751, 744), (744, 751, 752, 745), (745, 752, 753, 746), (746, 753, 754, 747), (747, 754, 755, 748), (748, 755, 756, 749), (749, 756, 757, 750), (230, 229, 744, 737), (737, 744, 745, 738), (738, 745, 746, 739), (739, 746, 747, 740), (740, 747, 748, 741), (741, 748, 749, 742), (742, 749, 750, 743), (231, 230, 737, 730), (730, 737, 738, 731), (731, 738, 739, 732), (732, 739, 740, 733), (733, 740, 741, 734), (734, 741, 742, 735), (735, 742, 743, 736), (232, 231, 730, 723), (723, 730, 731, 724), (724, 731, 732, 725), (725, 732, 733, 726), (726, 733, 734, 727), (727, 734, 735, 728), (728, 735, 736, 729), (233, 232, 723, 716), (716, 723, 724, 717), (717, 724, 725, 718), (718, 725, 726, 719), (719, 726, 727, 720), (720, 727, 728, 721), (721, 728, 729, 722), (234, 233, 716, 709), (709, 716, 717, 710), (710, 717, 718, 711), (711, 718, 719, 712), (712, 719, 720, 713), (713, 720, 721, 714), (714, 721, 722, 715), (235, 234, 709, 702), (702, 709, 710, 703), (703, 710, 711, 704), (704, 711, 712, 705), (705, 712, 713, 706), (706, 713, 714, 707), (707, 714, 715, 708), (236, 235, 702, 695), (695, 702, 703, 696), (696, 703, 704, 697), (697, 704, 705, 698), (698, 705, 706, 699), (699, 706, 707, 700), (700, 707, 708, 701), (237, 236, 695, 688), (688, 695, 696, 689), (689, 696, 697, 690), (690, 697, 698, 691), (691, 698, 699, 692), (692, 699, 700, 693), (693, 700, 701, 694), (238, 237, 688, 681), (681, 688, 689, 682), (682, 689, 690, 683), (683, 690, 691, 684), (684, 691, 692, 685), (685, 692, 693, 686), (686, 693, 694, 687), (239, 238, 681, 674), (674, 681, 682, 675), (675, 682, 683, 676), (676, 683, 684, 677), (677, 684, 685, 678), (678, 685, 686, 679), (679, 686, 687, 680), (240, 239, 674, 667), (667, 674, 675, 668), (668, 675, 676, 669), (669, 676, 677, 670), (670, 677, 678, 671), (671, 678, 679, 672), (672, 679, 680, 673), (241, 240, 667, 660), (660, 667, 668, 661), (661, 668, 669, 662), (662, 669, 670, 663), (663, 670, 671, 664), (664, 671, 672, 665), (665, 672, 673, 666), (242, 241, 660, 653), (653, 660, 661, 654), (654, 661, 662, 655), (655, 662, 663, 656), (656, 663, 664, 657), (657, 664, 665, 658), (658, 665, 666, 659), (243, 242, 653, 646), (646, 653, 654, 647), (647, 654, 655, 648), (648, 655, 656, 649), (649, 656, 657, 650), (650, 657, 658, 651), (651, 658, 659, 652), (3, 243, 646, 567), (567, 646, 647, 566), (566, 647, 648, 565), (565, 648, 649, 564), (564, 649, 650, 563), (563, 650, 651, 562), (562, 651, 652, 561), (1, 215, 645, 547), (547, 645, 644, 548), (548, 644, 643, 549), (549, 643, 642, 550), (550, 642, 641, 551), (551, 641, 640, 552), (552, 640, 639, 553), (218, 5, 588, 596), (596, 588, 587, 597), (597, 587, 586, 598), (598, 586, 585, 599), (599, 585, 584, 600), (600, 584, 583, 601), (601, 583, 582, 602), (215, 0, 581, 645), (645, 581, 580, 644), (644, 580, 579, 643), (643, 579, 578, 642), (642, 578, 577, 641), (641, 577, 576, 640), (640, 576, 575, 639), (5, 217, 638, 588), (588, 638, 637, 587), (587, 637, 636, 586), (586, 636, 635, 585), (585, 635, 634, 584), (584, 634, 633, 583), (583, 633, 632, 582), (0, 214, 631, 581), (217, 4, 574, 638), (638, 574, 573, 637), (637, 573, 572, 636), (636, 572, 571, 635), (635, 571, 570, 634), (634, 570, 569, 633), (633, 569, 568, 632), (4, 3, 567, 574), (574, 567, 566, 573), (573, 566, 565, 572), (572, 565, 564, 571), (571, 564, 563, 570), (570, 563, 562, 569), (569, 562, 561, 568), (222, 2, 560, 793), (793, 560, 559, 794), (794, 559, 558, 795), (795, 558, 557, 796), (796, 557, 556, 797), (797, 556, 555, 798), (798, 555, 554, 799), (221, 220, 616, 623), (623, 616, 615, 622), (622, 615, 614, 621), (621, 614, 613, 620), (620, 613, 612, 619), (619, 612, 611, 618), (618, 611, 610, 617), (2, 216, 609, 560), (560, 609, 608, 559), (559, 608, 607, 558), (558, 607, 606, 557), (557, 606, 605, 556), (556, 605, 604, 555), (555, 604, 603, 554), (220, 219, 595, 616), (616, 595, 594, 615), (615, 594, 593, 614), (614, 593, 592, 613), (613, 592, 591, 612), (612, 591, 590, 611), (611, 590, 589, 610), (216, 1, 547, 609), (609, 547, 548, 608), (608, 548, 549, 607), (607, 549, 550, 606), (606, 550, 551, 605), (605, 551, 552, 604), (604, 552, 553, 603), (219, 218, 596, 595), (595, 596, 597, 594), (594, 597, 598, 593), (593, 598, 599, 592), (592, 599, 600, 591), (591, 600, 601, 590), (590, 601, 602, 589), (580, 581, 83, 6), (628, 629, 803, 802), (626, 625, 21, 800), (214, 213, 36, 83, 631), (6, 83, 36, 66), (629, 630, 804, 803), (627, 626, 800, 801), (20, 6, 66, 56), (624, 20, 56, 35), (630, 627, 801, 804), (625, 624, 35, 21), (581, 631, 83)])
me_sphere_013.polygons.foreach_set('use_smooth', [True] * 766)
_uv = me_sphere_013.uv_layers.new(name='UVMap')
_uv.uv.foreach_set('vector', [0.7227, 0.1875, 0.7227, 0.25, 0.7188, 0.25, 0.7188, 0.1875, 0.7227, 0.625, 0.7227, 0.6875, 0.7188, 0.6875, 0.7188, 0.625, 0.7227, 0.125, 0.7227, 0.1875, 0.7188, 0.1875, 0.7188, 0.125, 0.7227, 0.5625, 0.7227, 0.625, 0.7188, 0.625, 0.7188, 0.5625, 0.7227, 0.0625, 0.7227, 0.125, 0.7188, 0.125, 0.7188, 0.0625, 0.7227, 0.5598, 0.7227, 0.5625, 0.7188, 0.5625, 0.7188, 0.5598, 0.7461, 0.8125, 0.75, 0.9375, 0.7656, 1.0, 0.0, 0.0, 0.7344, 0.0, 0.75, 0.0625, 0.7461, 0.0625, 0.7422, 0.0625, 0.7383, 0.0625, 0.7344, 0.0625, 0.7305, 0.0625, 0.7266, 0.0625, 0.7227, 0.0625, 0.7188, 0.0625, 0.7227, 0.4375, 0.7227, 0.5, 0.7188, 0.5, 0.7188, 0.4375, 0.7227, 0.375, 0.7227, 0.4375, 0.7188, 0.4375, 0.7188, 0.375, 0.7227, 0.3125, 0.7227, 0.375, 0.7188, 0.375, 0.7188, 0.3125, 0.7227, 0.75, 0.7227, 0.8125, 0.7188, 0.8125, 0.7188, 0.75, 0.7227, 0.25, 0.7227, 0.3125, 0.7188, 0.3125, 0.7188, 0.25, 0.7227, 0.6875, 0.7227, 0.75, 0.7188, 0.75, 0.7188, 0.6875, 0.7188, 0.75, 0.7188, 0.8125, 0.6875, 0.8125, 0.6875, 0.75, 0.7188, 0.25, 0.7188, 0.3125, 0.6875, 0.3125, 0.6875, 0.25, 0.7188, 0.6875, 0.7188, 0.75, 0.6875, 0.75, 0.6875, 0.6875, 0.7188, 0.1875, 0.7188, 0.25, 0.6875, 0.25, 0.6875, 0.1875, 0.7188, 0.625, 0.7188, 0.6875, 0.6875, 0.6875, 0.6875, 0.625, 0.7188, 0.125, 0.7188, 0.1875, 0.6875, 0.1875, 0.6875, 0.125, 0.7188, 0.5625, 0.7188, 0.625, 0.6875, 0.625, 0.6875, 0.5625, 0.7188, 0.0625, 0.7188, 0.125, 0.6875, 0.125, 0.6875, 0.0625, 0.7188, 0.5598, 0.7188, 0.5625, 0.6875, 0.5625, 0.6875, 0.5598, 0.7305, 0.8125, 0.7344, 0.8125, 0.7344, 0.8125, 0.7305, 0.8125, 0.7031, 0.0, 0.7188, 0.0625, 0.6875, 0.0625, 0.7188, 0.4375, 0.7188, 0.5, 0.6875, 0.5, 0.6875, 0.4375, 0.7188, 0.375, 0.7188, 0.4375, 0.6875, 0.4375, 0.6875, 0.375, 0.7188, 0.3125, 0.7188, 0.375, 0.6875, 0.375, 0.6875, 0.3125, 0.6719, 0.0, 0.6875, 0.0625, 0.6562, 0.0625, 0.6875, 0.4375, 0.6875, 0.5, 0.6562, 0.5, 0.6562, 0.4375, 0.6875, 0.375, 0.6875, 0.4375, 0.6562, 0.4375, 0.6562, 0.375, 0.6875, 0.8125, 0.7188, 0.8125, 0.7188, 0.8125, 0.6875, 0.8125, 0.6875, 0.3125, 0.6875, 0.375, 0.6562, 0.375, 0.6562, 0.3125, 0.6875, 0.75, 0.6875, 0.8125, 0.6562, 0.8125, 0.6562, 0.75, 0.6875, 0.25, 0.6875, 0.3125, 0.6562, 0.3125, 0.6562, 0.25, 0.6875, 0.1875, 0.6875, 0.25, 0.6562, 0.25, 0.6562, 0.1875, 0.6875, 0.125, 0.6875, 0.1875, 0.6562, 0.1875, 0.6562, 0.125, 0.6875, 0.0625, 0.6875, 0.125, 0.6562, 0.125, 0.6562, 0.0625, 0.6562, 0.25, 0.6562, 0.3125, 0.625, 0.3125, 0.625, 0.25, 0.6562, 0.1875, 0.6562, 0.25, 0.625, 0.25, 0.625, 0.1875, 0.6562, 0.125, 0.6562, 0.1875, 0.625, 0.1875, 0.625, 0.125, 0.6562, 0.0625, 0.6562, 0.125, 0.625, 0.125, 0.625, 0.0625, 0.6406, 0.0, 0.6562, 0.0625, 0.625, 0.0625, 0.6562, 0.4375, 0.6562, 0.5, 0.625, 0.5, 0.625, 0.4375, 0.7266, 0.8125, 0.7305, 0.8125, 0.7305, 0.8125, 0.7266, 0.8125, 0.6562, 0.375, 0.6562, 0.4375, 0.625, 0.4375, 0.625, 0.375, 0.6562, 0.8125, 0.6875, 0.8125, 0.6875, 0.8125, 0.6562, 0.8125, 0.6562, 0.3125, 0.6562, 0.375, 0.625, 0.375, 0.625, 0.3125, 0.6094, 0.0, 0.625, 0.0625, 0.5938, 0.0625, 0.625, 0.4375, 0.625, 0.5, 0.5938, 0.5, 0.5938, 0.4375, 0.7383, 0.8125, 0.7422, 0.8125, 0.7422, 0.8125, 0.7383, 0.8125, 0.625, 0.375, 0.625, 0.4375, 0.5938, 0.4375, 0.5938, 0.375, 0.625, 0.3125, 0.625, 0.375, 0.5938, 0.375, 0.5938, 0.3125, 0.625, 0.25, 0.625, 0.3125, 0.5938, 0.3125, 0.5938, 0.25, 0.625, 0.1875, 0.625, 0.25, 0.5938, 0.25, 0.5938, 0.1875, 0.625, 0.125, 0.625, 0.1875, 0.5938, 0.1875, 0.5938, 0.125, 0.625, 0.0625, 0.625, 0.125, 0.5938, 0.125, 0.5938, 0.0625, 0.5938, 0.1875, 0.5938, 0.25, 0.5625, 0.25, 0.5625, 0.1875, 0.5938, 0.125, 0.5938, 0.1875, 0.5625, 0.1875, 0.5625, 0.125, 0.5938, 0.0625, 0.5938, 0.125, 0.5625, 0.125, 0.5625, 0.0625, 0.5781, 0.0, 0.5938, 0.0625, 0.5625, 0.0625, 0.5938, 0.4375, 0.5938, 0.5, 0.5625, 0.5, 0.5625, 0.4375, 0.7227, 0.8125, 0.7266, 0.8125, 0.7266, 0.8125, 0.7227, 0.8125, 0.5938, 0.375, 0.5938, 0.4375, 0.5625, 0.4375, 0.5625, 0.375, 0.5938, 0.3125, 0.5938, 0.375, 0.5625, 0.375, 0.5625, 0.3125, 0.5938, 0.25, 0.5938, 0.3125, 0.5625, 0.3125, 0.5625, 0.25, 0.7344, 0.8125, 0.7383, 0.8125, 0.7383, 0.8125, 0.7344, 0.8125, 0.5625, 0.375, 0.5625, 0.4375, 0.5312, 0.4375, 0.5312, 0.375, 0.5625, 0.3125, 0.5625, 0.375, 0.5312, 0.375, 0.5312, 0.3125, 0.5625, 0.25, 0.5625, 0.3125, 0.5312, 0.3125, 0.5312, 0.25, 0.5625, 0.1875, 0.5625, 0.25, 0.5312, 0.25, 0.5312, 0.1875, 0.5625, 0.125, 0.5625, 0.1875, 0.5312, 0.1875, 0.5312, 0.125, 0.5625, 0.0625, 0.5625, 0.125, 0.5312, 0.125, 0.5312, 0.0625, 0.5469, 0.0, 0.5625, 0.0625, 0.5312, 0.0625, 0.5625, 0.4375, 0.5625, 0.5, 0.5312, 0.5, 0.5312, 0.4375, 0.5312, 0.125, 0.5312, 0.1875, 0.5, 0.1875, 0.5, 0.125, 0.5312, 0.0625, 0.5312, 0.125, 0.5, 0.125, 0.5, 0.0625, 0.5156, 0.0, 0.5312, 0.0625, 0.5, 0.0625, 0.5312, 0.4375, 0.5312, 0.5, 0.5, 0.5, 0.5, 0.4375, 0.7188, 0.8125, 0.7227, 0.8125, 0.7227, 0.8125, 0.7188, 0.8125, 0.5312, 0.375, 0.5312, 0.4375, 0.5, 0.4375, 0.5, 0.375, 0.5312, 0.3125, 0.5312, 0.375, 0.5, 0.375, 0.5, 0.3125, 0.5312, 0.25, 0.5312, 0.3125, 0.5, 0.3125, 0.5, 0.25, 0.5312, 0.1875, 0.5312, 0.25, 0.5, 0.25, 0.5, 0.1875, 1.0, 0.0625, 1.0, 0.125, 0.9687, 0.125, 0.9688, 0.0625, 1.0, 0.5598, 1.0, 0.5625, 0.9687, 0.5625, 0.9687, 0.5598, 1.0, 0.9375, 0.9844, 1.0, 0.9688, 0.9375, 0.9844, 0.0, 1.0, 0.0625, 0.9688, 0.0625, 1.0, 0.4375, 1.0, 0.5, 0.9687, 0.5, 0.9687, 0.4375, 1.0, 0.875, 1.0, 0.9375, 0.9688, 0.9375, 0.9687, 0.875, 1.0, 0.375, 1.0, 0.4375, 0.9687, 0.4375, 0.9688, 0.375, 1.0, 0.8125, 1.0, 0.875, 0.9687, 0.875, 0.9687, 0.8125, 1.0, 0.3125, 1.0, 0.375, 0.9688, 0.375, 0.9687, 0.3125, 1.0, 0.75, 1.0, 0.8125, 0.9687, 0.8125, 0.9688, 0.75, 1.0, 0.25, 1.0, 0.3125, 0.9687, 0.3125, 0.9688, 0.25, 1.0, 0.6875, 1.0, 0.75, 0.9688, 0.75, 0.9687, 0.6875, 1.0, 0.1875, 1.0, 0.25, 0.9688, 0.25, 0.9687, 0.1875, 1.0, 0.625, 1.0, 0.6875, 0.9687, 0.6875, 0.9688, 0.625, 1.0, 0.125, 1.0, 0.1875, 0.9687, 0.1875, 0.9687, 0.125, 1.0, 0.5625, 1.0, 0.625, 0.9688, 0.625, 0.9687, 0.5625, 0.9688, 0.75, 0.9687, 0.8125, 0.9375, 0.8125, 0.9375, 0.75, 0.9688, 0.25, 0.9687, 0.3125, 0.9375, 0.3125, 0.9375, 0.25, 0.9687, 0.6875, 0.9688, 0.75, 0.9375, 0.75, 0.9375, 0.6875, 0.9687, 0.1875, 0.9688, 0.25, 0.9375, 0.25, 0.9375, 0.1875, 0.9688, 0.625, 0.9687, 0.6875, 0.9375, 0.6875, 0.9375, 0.625, 0.9687, 0.125, 0.9687, 0.1875, 0.9375, 0.1875, 0.9375, 0.125, 0.9687, 0.5625, 0.9688, 0.625, 0.9375, 0.625, 0.9375, 0.5625, 0.9688, 0.0625, 0.9687, 0.125, 0.9375, 0.125, 0.9375, 0.0625, 0.9687, 0.5598, 0.9687, 0.5625, 0.9375, 0.5625, 0.9375, 0.5598, 0.9688, 0.9375, 0.9531, 1.0, 0.9375, 0.9375, 0.9531, 0.0, 0.9688, 0.0625, 0.9375, 0.0625, 0.9687, 0.4375, 0.9687, 0.5, 0.9375, 0.5, 0.9375, 0.4375, 0.9687, 0.875, 0.9688, 0.9375, 0.9375, 0.9375, 0.9375, 0.875, 0.9688, 0.375, 0.9687, 0.4375, 0.9375, 0.4375, 0.9375, 0.375, 0.9687, 0.8125, 0.9687, 0.875, 0.9375, 0.875, 0.9375, 0.8125, 0.9687, 0.3125, 0.9688, 0.375, 0.9375, 0.375, 0.9375, 0.3125, 0.9375, 0.5598, 0.9375, 0.5625, 0.9062, 0.5625, 0.9062, 0.5598, 0.9375, 0.9375, 0.9219, 1.0, 0.9062, 0.9375, 0.9219, 0.0, 0.9375, 0.0625, 0.9062, 0.0625, 0.9375, 0.4375, 0.9375, 0.5, 0.9062, 0.5, 0.9062, 0.4375, 0.9375, 0.875, 0.9375, 0.9375, 0.9062, 0.9375, 0.9062, 0.875, 0.9375, 0.375, 0.9375, 0.4375, 0.9062, 0.4375, 0.9062, 0.375, 0.9375, 0.8125, 0.9375, 0.875, 0.9062, 0.875, 0.9062, 0.8125, 0.9375, 0.3125, 0.9375, 0.375, 0.9062, 0.375, 0.9062, 0.3125, 0.9375, 0.75, 0.9375, 0.8125, 0.9062, 0.8125, 0.9062, 0.75, 0.9375, 0.25, 0.9375, 0.3125, 0.9062, 0.3125, 0.9062, 0.25, 0.9375, 0.6875, 0.9375, 0.75, 0.9062, 0.75, 0.9062, 0.6875, 0.9375, 0.1875, 0.9375, 0.25, 0.9062, 0.25, 0.9062, 0.1875, 0.9375, 0.625, 0.9375, 0.6875, 0.9062, 0.6875, 0.9062, 0.625, 0.9375, 0.125, 0.9375, 0.1875, 0.9062, 0.1875, 0.9062, 0.125, 0.9375, 0.5625, 0.9375, 0.625, 0.9062, 0.625, 0.9062, 0.5625, 0.9375, 0.0625, 0.9375, 0.125, 0.9062, 0.125, 0.9062, 0.0625, 0.9062, 0.25, 0.9062, 0.3125, 0.875, 0.3125, 0.875, 0.25, 0.9062, 0.6875, 0.9062, 0.75, 0.875, 0.75, 0.875, 0.6875, 0.9062, 0.1875, 0.9062, 0.25, 0.875, 0.25, 0.875, 0.1875, 0.9062, 0.625, 0.9062, 0.6875, 0.875, 0.6875, 0.875, 0.625, 0.9062, 0.125, 0.9062, 0.1875, 0.875, 0.1875, 0.875, 0.125, 0.9062, 0.5625, 0.9062, 0.625, 0.875, 0.625, 0.875, 0.5625, 0.9062, 0.0625, 0.9062, 0.125, 0.875, 0.125, 0.875, 0.0625, 0.9062, 0.5598, 0.9062, 0.5625, 0.875, 0.5625, 0.875, 0.5598, 0.9062, 0.9375, 0.8906, 1.0, 0.875, 0.9375, 0.8906, 0.0, 0.9062, 0.0625, 0.875, 0.0625, 0.9062, 0.4375, 0.9062, 0.5, 0.875, 0.5, 0.875, 0.4375, 0.9062, 0.875, 0.9062, 0.9375, 0.875, 0.9375, 0.875, 0.875, 0.9062, 0.375, 0.9062, 0.4375, 0.875, 0.4375, 0.875, 0.375, 0.9062, 0.8125, 0.9062, 0.875, 0.875, 0.875, 0.875, 0.8125, 0.9062, 0.3125, 0.9062, 0.375, 0.875, 0.375, 0.875, 0.3125, 0.9062, 0.75, 0.9062, 0.8125, 0.875, 0.8125, 0.875, 0.75, 0.875, 0.9375, 0.8594, 1.0, 0.8438, 0.9375, 0.8594, 0.0, 0.875, 0.0625, 0.8438, 0.0625, 0.875, 0.4375, 0.875, 0.5, 0.8437, 0.5, 0.8437, 0.4375, 0.875, 0.875, 0.875, 0.9375, 0.8438, 0.9375, 0.8438, 0.875, 0.875, 0.375, 0.875, 0.4375, 0.8437, 0.4375, 0.8438, 0.375, 0.875, 0.8125, 0.875, 0.875, 0.8438, 0.875, 0.8437, 0.8125, 0.875, 0.3125, 0.875, 0.375, 0.8438, 0.375, 0.8437, 0.3125, 0.875, 0.75, 0.875, 0.8125, 0.8437, 0.8125, 0.8438, 0.75, 0.875, 0.25, 0.875, 0.3125, 0.8437, 0.3125, 0.8438, 0.25, 0.875, 0.6875, 0.875, 0.75, 0.8438, 0.75, 0.8437, 0.6875, 0.875, 0.1875, 0.875, 0.25, 0.8438, 0.25, 0.8437, 0.1875, 0.875, 0.625, 0.875, 0.6875, 0.8437, 0.6875, 0.8438, 0.625, 0.875, 0.125, 0.875, 0.1875, 0.8437, 0.1875, 0.8438, 0.125, 0.875, 0.5625, 0.875, 0.625, 0.8438, 0.625, 0.8437, 0.5625, 0.875, 0.0625, 0.875, 0.125, 0.8438, 0.125, 0.8438, 0.0625, 0.875, 0.5598, 0.875, 0.5625, 0.8437, 0.5625, 0.8437, 0.5598, 0.8437, 0.6875, 0.8438, 0.75, 0.8125, 0.75, 0.8125, 0.6875, 0.8437, 0.1875, 0.8438, 0.25, 0.8125, 0.25, 0.8125, 0.1875, 0.8438, 0.625, 0.8437, 0.6875, 0.8125, 0.6875, 0.8125, 0.625, 0.8438, 0.125, 0.8437, 0.1875, 0.8125, 0.1875, 0.8125, 0.125, 0.8437, 0.5625, 0.8438, 0.625, 0.8125, 0.625, 0.8125, 0.5625, 0.8438, 0.0625, 0.8438, 0.125, 0.8125, 0.125, 0.8125, 0.0625, 0.8437, 0.5598, 0.8437, 0.5625, 0.8125, 0.5625, 0.8125, 0.5598, 0.8438, 0.9375, 0.8281, 1.0, 0.8125, 0.9375, 0.8281, 0.0, 0.8438, 0.0625, 0.8125, 0.0625, 0.8437, 0.4375, 0.8437, 0.5, 0.8125, 0.5, 0.8125, 0.4375, 0.8438, 0.875, 0.8438, 0.9375, 0.8125, 0.9375, 0.8125, 0.875, 0.8438, 0.375, 0.8437, 0.4375, 0.8125, 0.4375, 0.8125, 0.375, 0.8437, 0.8125, 0.8438, 0.875, 0.8125, 0.875, 0.8125, 0.8125, 0.8437, 0.3125, 0.8438, 0.375, 0.8125, 0.375, 0.8125, 0.3125, 0.8438, 0.75, 0.8437, 0.8125, 0.8125, 0.8125, 0.8125, 0.75, 0.8438, 0.25, 0.8437, 0.3125, 0.8125, 0.3125, 0.8125, 0.25, 0.8125, 0.4375, 0.8125, 0.5, 0.7812, 0.5, 0.7812, 0.4375, 0.8125, 0.875, 0.8125, 0.9375, 0.7812, 0.9375, 0.7812, 0.875, 0.8125, 0.375, 0.8125, 0.4375, 0.7812, 0.4375, 0.7812, 0.375, 0.8125, 0.8125, 0.8125, 0.875, 0.7812, 0.875, 0.7812, 0.8125, 0.8125, 0.3125, 0.8125, 0.375, 0.7812, 0.375, 0.7812, 0.3125, 0.8125, 0.75, 0.8125, 0.8125, 0.7812, 0.8125, 0.7812, 0.75, 0.8125, 0.25, 0.8125, 0.3125, 0.7812, 0.3125, 0.7812, 0.25, 0.8125, 0.6875, 0.8125, 0.75, 0.7812, 0.75, 0.7812, 0.6875, 0.8125, 0.1875, 0.8125, 0.25, 0.7812, 0.25, 0.7812, 0.1875, 0.8125, 0.625, 0.8125, 0.6875, 0.7812, 0.6875, 0.7812, 0.625, 0.8125, 0.125, 0.8125, 0.1875, 0.7812, 0.1875, 0.7812, 0.125, 0.8125, 0.5625, 0.8125, 0.625, 0.7812, 0.625, 0.7812, 0.5625, 0.8125, 0.0625, 0.8125, 0.125, 0.7812, 0.125, 0.7812, 0.0625, 0.8125, 0.5598, 0.8125, 0.5625, 0.7812, 0.5625, 0.7812, 0.5598, 0.8125, 0.9375, 0.7969, 1.0, 0.7812, 0.9375, 0.7969, 0.0, 0.8125, 0.0625, 0.7812, 0.0625, 0.7812, 0.1875, 0.7812, 0.25, 0.75, 0.25, 0.75, 0.1875, 0.7812, 0.625, 0.7812, 0.6875, 0.75, 0.6875, 0.75, 0.625, 0.7812, 0.125, 0.7812, 0.1875, 0.75, 0.1875, 0.75, 0.125, 0.7812, 0.5625, 0.7812, 0.625, 0.75, 0.625, 0.75, 0.5625, 0.7812, 0.0625, 0.7812, 0.125, 0.75, 0.125, 0.75, 0.0625, 0.7812, 0.5598, 0.7812, 0.5625, 0.75, 0.5625, 0.75, 0.5598, 0.7812, 0.9375, 0.7656, 1.0, 0.75, 0.9375, 0.7656, 0.0, 0.7812, 0.0625, 0.75, 0.0625, 0.7812, 0.4375, 0.7812, 0.5, 0.75, 0.5, 0.75, 0.4375, 0.7812, 0.875, 0.7812, 0.9375, 0.75, 0.9375, 0.75, 0.875, 0.7812, 0.375, 0.7812, 0.4375, 0.75, 0.4375, 0.75, 0.375, 0.7812, 0.8125, 0.7812, 0.875, 0.75, 0.875, 0.75, 0.8125, 0.7812, 0.3125, 0.7812, 0.375, 0.75, 0.375, 0.75, 0.3125, 0.7812, 0.75, 0.7812, 0.8125, 0.75, 0.8125, 0.75, 0.75, 0.7812, 0.25, 0.7812, 0.3125, 0.75, 0.3125, 0.75, 0.25, 0.7812, 0.6875, 0.7812, 0.75, 0.75, 0.75, 0.75, 0.6875, 0.7812, 0.5, 0.7812, 0.5027, 0.75, 0.5027, 0.75, 0.5, 0.7812, 0.5027, 0.7812, 0.5054, 0.75, 0.5054, 0.75, 0.5027, 0.7812, 0.5054, 0.7812, 0.5082, 0.75, 0.5082, 0.75, 0.5054, 0.7812, 0.5082, 0.7812, 0.5109, 0.75, 0.5109, 0.75, 0.5082, 0.7812, 0.5109, 0.7812, 0.5136, 0.75, 0.5136, 0.75, 0.5109, 0.7812, 0.5136, 0.7812, 0.5163, 0.75, 0.5163, 0.75, 0.5136, 0.7812, 0.5163, 0.7812, 0.519, 0.75, 0.519, 0.75, 0.5163, 0.7812, 0.519, 0.7812, 0.5217, 0.75, 0.5217, 0.75, 0.519, 0.7812, 0.5217, 0.7812, 0.5245, 0.75, 0.5245, 0.75, 0.5217, 0.7812, 0.5245, 0.7812, 0.5272, 0.75, 0.5272, 0.75, 0.5245, 0.7812, 0.5272, 0.7812, 0.5299, 0.75, 0.5299, 0.75, 0.5272, 0.7812, 0.5299, 0.7812, 0.5326, 0.75, 0.5326, 0.75, 0.5299, 0.7812, 0.5326, 0.7812, 0.5353, 0.75, 0.5353, 0.75, 0.5326, 0.7812, 0.5353, 0.7812, 0.538, 0.75, 0.538, 0.75, 0.5353, 0.7812, 0.538, 0.7812, 0.5408, 0.75, 0.5408, 0.75, 0.538, 0.7812, 0.5408, 0.7812, 0.5435, 0.75, 0.5435, 0.75, 0.5408, 0.7812, 0.5435, 0.7812, 0.5462, 0.75, 0.5462, 0.75, 0.5435, 0.7812, 0.5462, 0.7812, 0.5489, 0.75, 0.5489, 0.75, 0.5462, 0.7812, 0.5489, 0.7812, 0.5516, 0.75, 0.5516, 0.75, 0.5489, 0.7812, 0.5516, 0.7812, 0.5543, 0.75, 0.5543, 0.75, 0.5516, 0.7812, 0.5543, 0.7812, 0.5571, 0.75, 0.5571, 0.75, 0.5543, 0.7812, 0.5571, 0.7812, 0.5598, 0.75, 0.5598, 0.75, 0.5571, 0.8125, 0.5, 0.8125, 0.5027, 0.7812, 0.5027, 0.7812, 0.5, 0.8125, 0.5027, 0.8125, 0.5054, 0.7812, 0.5054, 0.7812, 0.5027, 0.8125, 0.5054, 0.8125, 0.5082, 0.7812, 0.5082, 0.7812, 0.5054, 0.8125, 0.5082, 0.8125, 0.5109, 0.7812, 0.5109, 0.7812, 0.5082, 0.8125, 0.5109, 0.8125, 0.5136, 0.7812, 0.5136, 0.7812, 0.5109, 0.8125, 0.5136, 0.8125, 0.5163, 0.7812, 0.5163, 0.7812, 0.5136, 0.8125, 0.5163, 0.8125, 0.519, 0.7812, 0.519, 0.7812, 0.5163, 0.8125, 0.519, 0.8125, 0.5217, 0.7812, 0.5217, 0.7812, 0.519, 0.8125, 0.5217, 0.8125, 0.5245, 0.7812, 0.5245, 0.7812, 0.5217, 0.8125, 0.5245, 0.8125, 0.5272, 0.7812, 0.5272, 0.7812, 0.5245, 0.8125, 0.5272, 0.8125, 0.5299, 0.7812, 0.5299, 0.7812, 0.5272, 0.8125, 0.5299, 0.8125, 0.5326, 0.7812, 0.5326, 0.7812, 0.5299, 0.8125, 0.5326, 0.8125, 0.5353, 0.7812, 0.5353, 0.7812, 0.5326, 0.8125, 0.5353, 0.8125, 0.538, 0.7812, 0.538, 0.7812, 0.5353, 0.8125, 0.538, 0.8125, 0.5408, 0.7812, 0.5408, 0.7812, 0.538, 0.8125, 0.5408, 0.8125, 0.5435, 0.7812, 0.5435, 0.7812, 0.5408, 0.8125, 0.5435, 0.8125, 0.5462, 0.7812, 0.5462, 0.7812, 0.5435, 0.8125, 0.5462, 0.8125, 0.5489, 0.7812, 0.5489, 0.7812, 0.5462, 0.8125, 0.5489, 0.8125, 0.5516, 0.7812, 0.5516, 0.7812, 0.5489, 0.8125, 0.5516, 0.8125, 0.5543, 0.7812, 0.5543, 0.7812, 0.5516, 0.8125, 0.5543, 0.8125, 0.5571, 0.7812, 0.5571, 0.7812, 0.5543, 0.8125, 0.5571, 0.8125, 0.5598, 0.7812, 0.5598, 0.7812, 0.5571, 0.8437, 0.5, 0.8437, 0.5027, 0.8125, 0.5027, 0.8125, 0.5, 0.8437, 0.5027, 0.8437, 0.5054, 0.8125, 0.5054, 0.8125, 0.5027, 0.8437, 0.5054, 0.8437, 0.5082, 0.8125, 0.5082, 0.8125, 0.5054, 0.8437, 0.5082, 0.8437, 0.5109, 0.8125, 0.5109, 0.8125, 0.5082, 0.8437, 0.5109, 0.8437, 0.5136, 0.8125, 0.5136, 0.8125, 0.5109, 0.8437, 0.5136, 0.8437, 0.5163, 0.8125, 0.5163, 0.8125, 0.5136, 0.8437, 0.5163, 0.8437, 0.519, 0.8125, 0.519, 0.8125, 0.5163, 0.8437, 0.519, 0.8437, 0.5217, 0.8125, 0.5217, 0.8125, 0.519, 0.8437, 0.5217, 0.8437, 0.5245, 0.8125, 0.5245, 0.8125, 0.5217, 0.8437, 0.5245, 0.8437, 0.5272, 0.8125, 0.5272, 0.8125, 0.5245, 0.8437, 0.5272, 0.8437, 0.5299, 0.8125, 0.5299, 0.8125, 0.5272, 0.8437, 0.5299, 0.8437, 0.5326, 0.8125, 0.5326, 0.8125, 0.5299, 0.8437, 0.5326, 0.8437, 0.5353, 0.8125, 0.5353, 0.8125, 0.5326, 0.8437, 0.5353, 0.8437, 0.538, 0.8125, 0.538, 0.8125, 0.5353, 0.8437, 0.538, 0.8437, 0.5408, 0.8125, 0.5408, 0.8125, 0.538, 0.8437, 0.5408, 0.8437, 0.5435, 0.8125, 0.5435, 0.8125, 0.5408, 0.8437, 0.5435, 0.8437, 0.5462, 0.8125, 0.5462, 0.8125, 0.5435, 0.8437, 0.5462, 0.8437, 0.5489, 0.8125, 0.5489, 0.8125, 0.5462, 0.8437, 0.5489, 0.8437, 0.5516, 0.8125, 0.5516, 0.8125, 0.5489, 0.8437, 0.5516, 0.8437, 0.5543, 0.8125, 0.5543, 0.8125, 0.5516, 0.8437, 0.5543, 0.8437, 0.5571, 0.8125, 0.5571, 0.8125, 0.5543, 0.8437, 0.5571, 0.8437, 0.5598, 0.8125, 0.5598, 0.8125, 0.5571, 0.875, 0.5, 0.875, 0.5027, 0.8437, 0.5027, 0.8437, 0.5, 0.875, 0.5027, 0.875, 0.5054, 0.8437, 0.5054, 0.8437, 0.5027, 0.875, 0.5054, 0.875, 0.5082, 0.8437, 0.5082, 0.8437, 0.5054, 0.875, 0.5082, 0.875, 0.5109, 0.8437, 0.5109, 0.8437, 0.5082, 0.875, 0.5109, 0.875, 0.5136, 0.8437, 0.5136, 0.8437, 0.5109, 0.875, 0.5136, 0.875, 0.5163, 0.8437, 0.5163, 0.8437, 0.5136, 0.875, 0.5163, 0.875, 0.519, 0.8437, 0.519, 0.8437, 0.5163, 0.875, 0.519, 0.875, 0.5217, 0.8437, 0.5217, 0.8437, 0.519, 0.875, 0.5217, 0.875, 0.5245, 0.8437, 0.5245, 0.8437, 0.5217, 0.875, 0.5245, 0.875, 0.5272, 0.8437, 0.5272, 0.8437, 0.5245, 0.875, 0.5272, 0.875, 0.5299, 0.8437, 0.5299, 0.8437, 0.5272, 0.875, 0.5299, 0.875, 0.5326, 0.8437, 0.5326, 0.8437, 0.5299, 0.875, 0.5326, 0.875, 0.5353, 0.8437, 0.5353, 0.8437, 0.5326, 0.875, 0.5353, 0.875, 0.538, 0.8437, 0.538, 0.8437, 0.5353, 0.875, 0.538, 0.875, 0.5408, 0.8437, 0.5408, 0.8437, 0.538, 0.875, 0.5408, 0.875, 0.5435, 0.8437, 0.5435, 0.8437, 0.5408, 0.875, 0.5435, 0.875, 0.5462, 0.8437, 0.5462, 0.8437, 0.5435, 0.875, 0.5462, 0.875, 0.5489, 0.8437, 0.5489, 0.8437, 0.5462, 0.875, 0.5489, 0.875, 0.5516, 0.8437, 0.5516, 0.8437, 0.5489, 0.875, 0.5516, 0.875, 0.5543, 0.8437, 0.5543, 0.8437, 0.5516, 0.875, 0.5543, 0.875, 0.5571, 0.8437, 0.5571, 0.8437, 0.5543, 0.875, 0.5571, 0.875, 0.5598, 0.8437, 0.5598, 0.8437, 0.5571, 0.9062, 0.5, 0.9062, 0.5027, 0.875, 0.5027, 0.875, 0.5, 0.9062, 0.5027, 0.9062, 0.5054, 0.875, 0.5054, 0.875, 0.5027, 0.9062, 0.5054, 0.9062, 0.5082, 0.875, 0.5082, 0.875, 0.5054, 0.9062, 0.5082, 0.9062, 0.5109, 0.875, 0.5109, 0.875, 0.5082, 0.9062, 0.5109, 0.9062, 0.5136, 0.875, 0.5136, 0.875, 0.5109, 0.9062, 0.5136, 0.9062, 0.5163, 0.875, 0.5163, 0.875, 0.5136, 0.9062, 0.5163, 0.9062, 0.519, 0.875, 0.519, 0.875, 0.5163, 0.9062, 0.519, 0.9062, 0.5217, 0.875, 0.5217, 0.875, 0.519, 0.9062, 0.5217, 0.9062, 0.5245, 0.875, 0.5245, 0.875, 0.5217, 0.9062, 0.5245, 0.9062, 0.5272, 0.875, 0.5272, 0.875, 0.5245, 0.9062, 0.5272, 0.9062, 0.5299, 0.875, 0.5299, 0.875, 0.5272, 0.9062, 0.5299, 0.9062, 0.5326, 0.875, 0.5326, 0.875, 0.5299, 0.9062, 0.5326, 0.9062, 0.5353, 0.875, 0.5353, 0.875, 0.5326, 0.9062, 0.5353, 0.9062, 0.538, 0.875, 0.538, 0.875, 0.5353, 0.9062, 0.538, 0.9062, 0.5408, 0.875, 0.5408, 0.875, 0.538, 0.9062, 0.5408, 0.9062, 0.5435, 0.875, 0.5435, 0.875, 0.5408, 0.9062, 0.5435, 0.9062, 0.5462, 0.875, 0.5462, 0.875, 0.5435, 0.9062, 0.5462, 0.9062, 0.5489, 0.875, 0.5489, 0.875, 0.5462, 0.9062, 0.5489, 0.9062, 0.5516, 0.875, 0.5516, 0.875, 0.5489, 0.9062, 0.5516, 0.9062, 0.5543, 0.875, 0.5543, 0.875, 0.5516, 0.9062, 0.5543, 0.9062, 0.5571, 0.875, 0.5571, 0.875, 0.5543, 0.9062, 0.5571, 0.9062, 0.5598, 0.875, 0.5598, 0.875, 0.5571, 0.9375, 0.5, 0.9375, 0.5027, 0.9062, 0.5027, 0.9062, 0.5, 0.9375, 0.5027, 0.9375, 0.5054, 0.9062, 0.5054, 0.9062, 0.5027, 0.9375, 0.5054, 0.9375, 0.5082, 0.9062, 0.5082, 0.9062, 0.5054, 0.9375, 0.5082, 0.9375, 0.5109, 0.9062, 0.5109, 0.9062, 0.5082, 0.9375, 0.5109, 0.9375, 0.5136, 0.9062, 0.5136, 0.9062, 0.5109, 0.9375, 0.5136, 0.9375, 0.5163, 0.9062, 0.5163, 0.9062, 0.5136, 0.9375, 0.5163, 0.9375, 0.519, 0.9062, 0.519, 0.9062, 0.5163, 0.9375, 0.519, 0.9375, 0.5217, 0.9062, 0.5217, 0.9062, 0.519, 0.9375, 0.5217, 0.9375, 0.5245, 0.9062, 0.5245, 0.9062, 0.5217, 0.9375, 0.5245, 0.9375, 0.5272, 0.9062, 0.5272, 0.9062, 0.5245, 0.9375, 0.5272, 0.9375, 0.5299, 0.9062, 0.5299, 0.9062, 0.5272, 0.9375, 0.5299, 0.9375, 0.5326, 0.9062, 0.5326, 0.9062, 0.5299, 0.9375, 0.5326, 0.9375, 0.5353, 0.9062, 0.5353, 0.9062, 0.5326, 0.9375, 0.5353, 0.9375, 0.538, 0.9062, 0.538, 0.9062, 0.5353, 0.9375, 0.538, 0.9375, 0.5408, 0.9062, 0.5408, 0.9062, 0.538, 0.9375, 0.5408, 0.9375, 0.5435, 0.9062, 0.5435, 0.9062, 0.5408, 0.9375, 0.5435, 0.9375, 0.5462, 0.9062, 0.5462, 0.9062, 0.5435, 0.9375, 0.5462, 0.9375, 0.5489, 0.9062, 0.5489, 0.9062, 0.5462, 0.9375, 0.5489, 0.9375, 0.5516, 0.9062, 0.5516, 0.9062, 0.5489, 0.9375, 0.5516, 0.9375, 0.5543, 0.9062, 0.5543, 0.9062, 0.5516, 0.9375, 0.5543, 0.9375, 0.5571, 0.9062, 0.5571, 0.9062, 0.5543, 0.9375, 0.5571, 0.9375, 0.5598, 0.9062, 0.5598, 0.9062, 0.5571, 0.9687, 0.5, 0.9687, 0.5027, 0.9375, 0.5027, 0.9375, 0.5, 0.9687, 0.5027, 0.9687, 0.5054, 0.9375, 0.5054, 0.9375, 0.5027, 0.9687, 0.5054, 0.9687, 0.5082, 0.9375, 0.5082, 0.9375, 0.5054, 0.9687, 0.5082, 0.9687, 0.5109, 0.9375, 0.5109, 0.9375, 0.5082, 0.9687, 0.5109, 0.9687, 0.5136, 0.9375, 0.5136, 0.9375, 0.5109, 0.9687, 0.5136, 0.9687, 0.5163, 0.9375, 0.5163, 0.9375, 0.5136, 0.9687, 0.5163, 0.9687, 0.519, 0.9375, 0.519, 0.9375, 0.5163, 0.9687, 0.519, 0.9687, 0.5217, 0.9375, 0.5217, 0.9375, 0.519, 0.9687, 0.5217, 0.9687, 0.5245, 0.9375, 0.5245, 0.9375, 0.5217, 0.9687, 0.5245, 0.9687, 0.5272, 0.9375, 0.5272, 0.9375, 0.5245, 0.9687, 0.5272, 0.9687, 0.5299, 0.9375, 0.5299, 0.9375, 0.5272, 0.9687, 0.5299, 0.9687, 0.5326, 0.9375, 0.5326, 0.9375, 0.5299, 0.9687, 0.5326, 0.9687, 0.5353, 0.9375, 0.5353, 0.9375, 0.5326, 0.9687, 0.5353, 0.9687, 0.538, 0.9375, 0.538, 0.9375, 0.5353, 0.9687, 0.538, 0.9687, 0.5408, 0.9375, 0.5408, 0.9375, 0.538, 0.9687, 0.5408, 0.9687, 0.5435, 0.9375, 0.5435, 0.9375, 0.5408, 0.9687, 0.5435, 0.9687, 0.5462, 0.9375, 0.5462, 0.9375, 0.5435, 0.9687, 0.5462, 0.9687, 0.5489, 0.9375, 0.5489, 0.9375, 0.5462, 0.9687, 0.5489, 0.9687, 0.5516, 0.9375, 0.5516, 0.9375, 0.5489, 0.9687, 0.5516, 0.9687, 0.5543, 0.9375, 0.5543, 0.9375, 0.5516, 0.9687, 0.5543, 0.9687, 0.5571, 0.9375, 0.5571, 0.9375, 0.5543, 0.9687, 0.5571, 0.9687, 0.5598, 0.9375, 0.5598, 0.9375, 0.5571, 1.0, 0.5, 1.0, 0.5027, 0.9687, 0.5027, 0.9687, 0.5, 1.0, 0.5027, 1.0, 0.5054, 0.9687, 0.5054, 0.9687, 0.5027, 1.0, 0.5054, 1.0, 0.5082, 0.9687, 0.5082, 0.9687, 0.5054, 1.0, 0.5082, 1.0, 0.5109, 0.9687, 0.5109, 0.9687, 0.5082, 1.0, 0.5109, 1.0, 0.5136, 0.9687, 0.5136, 0.9687, 0.5109, 1.0, 0.5136, 1.0, 0.5163, 0.9687, 0.5163, 0.9687, 0.5136, 1.0, 0.5163, 1.0, 0.519, 0.9687, 0.519, 0.9687, 0.5163, 1.0, 0.519, 1.0, 0.5217, 0.9687, 0.5217, 0.9687, 0.519, 1.0, 0.5217, 1.0, 0.5245, 0.9687, 0.5245, 0.9687, 0.5217, 1.0, 0.5245, 1.0, 0.5272, 0.9687, 0.5272, 0.9687, 0.5245, 1.0, 0.5272, 1.0, 0.5299, 0.9687, 0.5299, 0.9687, 0.5272, 1.0, 0.5299, 1.0, 0.5326, 0.9687, 0.5326, 0.9687, 0.5299, 1.0, 0.5326, 1.0, 0.5353, 0.9687, 0.5353, 0.9687, 0.5326, 1.0, 0.5353, 1.0, 0.538, 0.9687, 0.538, 0.9687, 0.5353, 1.0, 0.538, 1.0, 0.5408, 0.9687, 0.5408, 0.9687, 0.538, 1.0, 0.5408, 1.0, 0.5435, 0.9687, 0.5435, 0.9687, 0.5408, 1.0, 0.5435, 1.0, 0.5462, 0.9687, 0.5462, 0.9687, 0.5435, 1.0, 0.5462, 1.0, 0.5489, 0.9687, 0.5489, 0.9687, 0.5462, 1.0, 0.5489, 1.0, 0.5516, 0.9687, 0.5516, 0.9687, 0.5489, 1.0, 0.5516, 1.0, 0.5543, 0.9687, 0.5543, 0.9687, 0.5516, 1.0, 0.5543, 1.0, 0.5571, 0.9687, 0.5571, 0.9687, 0.5543, 1.0, 0.5571, 1.0, 0.5598, 0.9687, 0.5598, 0.9687, 0.5571, 0.5312, 0.5, 0.5312, 0.5027, 0.5, 0.5027, 0.5, 0.5, 0.5312, 0.5027, 0.5312, 0.5054, 0.5, 0.5054, 0.5, 0.5027, 0.5312, 0.5054, 0.5312, 0.5082, 0.5, 0.5082, 0.5, 0.5054, 0.5312, 0.5082, 0.5312, 0.5109, 0.5, 0.5109, 0.5, 0.5082, 0.5312, 0.5109, 0.5312, 0.5136, 0.5, 0.5136, 0.5, 0.5109, 0.5312, 0.5136, 0.5312, 0.5163, 0.5, 0.5163, 0.5, 0.5136, 0.5312, 0.5163, 0.5312, 0.519, 0.5, 0.519, 0.5, 0.5163, 0.5312, 0.519, 0.5312, 0.5217, 0.5, 0.5217, 0.5, 0.519, 0.5312, 0.5217, 0.5312, 0.5245, 0.5, 0.5245, 0.5, 0.5217, 0.5312, 0.5245, 0.5312, 0.5272, 0.5, 0.5272, 0.5, 0.5245, 0.5312, 0.5272, 0.5312, 0.5299, 0.5, 0.5299, 0.5, 0.5272, 0.5312, 0.5299, 0.5312, 0.5326, 0.5, 0.5326, 0.5, 0.5299, 0.5625, 0.5, 0.5625, 0.5027, 0.5312, 0.5027, 0.5312, 0.5, 0.5625, 0.5027, 0.5625, 0.5054, 0.5312, 0.5054, 0.5312, 0.5027, 0.5625, 0.5054, 0.5625, 0.5082, 0.5312, 0.5082, 0.5312, 0.5054, 0.5625, 0.5082, 0.5625, 0.5109, 0.5312, 0.5109, 0.5312, 0.5082, 0.5625, 0.5109, 0.5625, 0.5136, 0.5312, 0.5136, 0.5312, 0.5109, 0.5625, 0.5136, 0.5625, 0.5163, 0.5312, 0.5163, 0.5312, 0.5136, 0.5625, 0.5163, 0.5625, 0.519, 0.5312, 0.519, 0.5312, 0.5163, 0.5625, 0.519, 0.5625, 0.5217, 0.5312, 0.5217, 0.5312, 0.519, 0.5625, 0.5217, 0.5625, 0.5245, 0.5312, 0.5245, 0.5312, 0.5217, 0.5625, 0.5245, 0.5625, 0.5272, 0.5312, 0.5272, 0.5312, 0.5245, 0.5625, 0.5272, 0.5625, 0.5299, 0.5312, 0.5299, 0.5312, 0.5272, 0.5625, 0.5299, 0.5625, 0.5326, 0.5312, 0.5326, 0.5312, 0.5299, 0.5625, 0.5326, 0.5625, 0.5353, 0.5312, 0.5353, 0.5312, 0.5326, 0.5938, 0.5, 0.5938, 0.5027, 0.5625, 0.5027, 0.5625, 0.5, 0.5938, 0.5027, 0.5938, 0.5054, 0.5625, 0.5054, 0.5625, 0.5027, 0.5938, 0.5054, 0.5938, 0.5082, 0.5625, 0.5082, 0.5625, 0.5054, 0.5938, 0.5082, 0.5938, 0.5109, 0.5625, 0.5109, 0.5625, 0.5082, 0.5938, 0.5109, 0.5938, 0.5136, 0.5625, 0.5136, 0.5625, 0.5109, 0.5938, 0.5136, 0.5938, 0.5163, 0.5625, 0.5163, 0.5625, 0.5136, 0.5938, 0.5163, 0.5938, 0.519, 0.5625, 0.519, 0.5625, 0.5163, 0.5938, 0.519, 0.5938, 0.5217, 0.5625, 0.5217, 0.5625, 0.519, 0.5938, 0.5217, 0.5938, 0.5245, 0.5625, 0.5245, 0.5625, 0.5217, 0.5938, 0.5245, 0.5938, 0.5272, 0.5625, 0.5272, 0.5625, 0.5245, 0.5938, 0.5272, 0.5938, 0.5299, 0.5625, 0.5299, 0.5625, 0.5272, 0.5938, 0.5299, 0.5938, 0.5326, 0.5625, 0.5326, 0.5625, 0.5299, 0.5938, 0.5326, 0.5938, 0.5353, 0.5625, 0.5353, 0.5625, 0.5326, 0.625, 0.5, 0.625, 0.5027, 0.5938, 0.5027, 0.5938, 0.5, 0.625, 0.5027, 0.625, 0.5054, 0.5938, 0.5054, 0.5938, 0.5027, 0.625, 0.5054, 0.625, 0.5082, 0.5938, 0.5082, 0.5938, 0.5054, 0.625, 0.5082, 0.625, 0.5109, 0.5938, 0.5109, 0.5938, 0.5082, 0.625, 0.5109, 0.625, 0.5136, 0.5938, 0.5136, 0.5938, 0.5109, 0.625, 0.5136, 0.625, 0.5163, 0.5938, 0.5163, 0.5938, 0.5136, 0.625, 0.5163, 0.625, 0.519, 0.5938, 0.519, 0.5938, 0.5163, 0.625, 0.519, 0.625, 0.5217, 0.5938, 0.5217, 0.5938, 0.519, 0.625, 0.5217, 0.625, 0.5245, 0.5938, 0.5245, 0.5938, 0.5217, 0.625, 0.5245, 0.625, 0.5272, 0.5938, 0.5272, 0.5938, 0.5245, 0.625, 0.5272, 0.625, 0.5299, 0.5938, 0.5299, 0.5938, 0.5272, 0.625, 0.5299, 0.625, 0.5326, 0.5938, 0.5326, 0.5938, 0.5299, 0.625, 0.5326, 0.625, 0.5353, 0.5938, 0.5353, 0.5938, 0.5326, 0.625, 0.5353, 0.625, 0.538, 0.5938, 0.538, 0.5938, 0.5353, 0.6562, 0.5, 0.6562, 0.5027, 0.625, 0.5027, 0.625, 0.5, 0.6562, 0.5027, 0.6562, 0.5054, 0.625, 0.5054, 0.625, 0.5027, 0.6562, 0.5054, 0.6562, 0.5082, 0.625, 0.5082, 0.625, 0.5054, 0.6562, 0.5082, 0.6562, 0.5109, 0.625, 0.5109, 0.625, 0.5082, 0.6562, 0.5109, 0.6562, 0.5136, 0.625, 0.5136, 0.625, 0.5109, 0.6562, 0.5136, 0.6562, 0.5163, 0.625, 0.5163, 0.625, 0.5136, 0.6562, 0.5163, 0.6562, 0.519, 0.625, 0.519, 0.625, 0.5163, 0.6562, 0.519, 0.6562, 0.5217, 0.625, 0.5217, 0.625, 0.519, 0.6562, 0.5217, 0.6562, 0.5245, 0.625, 0.5245, 0.625, 0.5217, 0.6562, 0.5245, 0.6562, 0.5272, 0.625, 0.5272, 0.625, 0.5245, 0.6562, 0.5272, 0.6562, 0.5299, 0.625, 0.5299, 0.625, 0.5272, 0.6562, 0.5299, 0.6562, 0.5326, 0.625, 0.5326, 0.625, 0.5299, 0.6562, 0.5326, 0.6562, 0.5353, 0.625, 0.5353, 0.625, 0.5326, 0.6562, 0.5353, 0.6562, 0.538, 0.625, 0.538, 0.625, 0.5353, 0.6562, 0.538, 0.6562, 0.5408, 0.625, 0.5408, 0.625, 0.538, 0.6875, 0.5, 0.6875, 0.5027, 0.6562, 0.5027, 0.6562, 0.5, 0.6875, 0.5027, 0.6875, 0.5054, 0.6562, 0.5054, 0.6562, 0.5027, 0.6875, 0.5054, 0.6875, 0.5082, 0.6562, 0.5082, 0.6562, 0.5054, 0.6875, 0.5082, 0.6875, 0.5109, 0.6562, 0.5109, 0.6562, 0.5082, 0.6875, 0.5109, 0.6875, 0.5136, 0.6562, 0.5136, 0.6562, 0.5109, 0.6875, 0.5136, 0.6875, 0.5163, 0.6562, 0.5163, 0.6562, 0.5136, 0.6875, 0.5163, 0.6875, 0.519, 0.6562, 0.519, 0.6562, 0.5163, 0.6875, 0.519, 0.6875, 0.5217, 0.6562, 0.5217, 0.6562, 0.519, 0.6875, 0.5217, 0.6875, 0.5245, 0.6562, 0.5245, 0.6562, 0.5217, 0.6875, 0.5245, 0.6875, 0.5272, 0.6562, 0.5272, 0.6562, 0.5245, 0.6875, 0.5272, 0.6875, 0.5299, 0.6562, 0.5299, 0.6562, 0.5272, 0.6875, 0.5299, 0.6875, 0.5326, 0.6562, 0.5326, 0.6562, 0.5299, 0.6875, 0.5326, 0.6875, 0.5353, 0.6562, 0.5353, 0.6562, 0.5326, 0.6875, 0.5353, 0.6875, 0.538, 0.6562, 0.538, 0.6562, 0.5353, 0.6875, 0.538, 0.6875, 0.5408, 0.6562, 0.5408, 0.6562, 0.538, 0.6875, 0.5408, 0.6875, 0.5435, 0.6562, 0.5435, 0.6562, 0.5408, 0.7188, 0.5, 0.7188, 0.5027, 0.6875, 0.5027, 0.6875, 0.5, 0.7188, 0.5027, 0.7188, 0.5054, 0.6875, 0.5054, 0.6875, 0.5027, 0.7188, 0.5054, 0.7188, 0.5082, 0.6875, 0.5082, 0.6875, 0.5054, 0.7188, 0.5082, 0.7188, 0.5109, 0.6875, 0.5109, 0.6875, 0.5082, 0.7188, 0.5109, 0.7188, 0.5136, 0.6875, 0.5136, 0.6875, 0.5109, 0.7188, 0.5136, 0.7188, 0.5163, 0.6875, 0.5163, 0.6875, 0.5136, 0.7188, 0.5163, 0.7187, 0.519, 0.6875, 0.519, 0.6875, 0.5163, 0.7187, 0.519, 0.7187, 0.5217, 0.6875, 0.5217, 0.6875, 0.519, 0.7187, 0.5217, 0.7187, 0.5245, 0.6875, 0.5245, 0.6875, 0.5217, 0.7187, 0.5245, 0.7188, 0.5272, 0.6875, 0.5272, 0.6875, 0.5245, 0.7188, 0.5272, 0.7188, 0.5299, 0.6875, 0.5299, 0.6875, 0.5272, 0.7188, 0.5299, 0.7188, 0.5326, 0.6875, 0.5326, 0.6875, 0.5299, 0.7188, 0.5326, 0.7187, 0.5353, 0.6875, 0.5353, 0.6875, 0.5326, 0.7187, 0.5353, 0.7188, 0.538, 0.6875, 0.538, 0.6875, 0.5353, 0.7188, 0.538, 0.7188, 0.5408, 0.6875, 0.5408, 0.6875, 0.538, 0.7188, 0.5408, 0.7188, 0.5435, 0.6875, 0.5435, 0.6875, 0.5408, 0.7188, 0.5435, 0.7188, 0.5462, 0.6875, 0.5462, 0.6875, 0.5435, 0.7188, 0.5462, 0.7188, 0.5489, 0.6875, 0.5489, 0.6875, 0.5462, 0.7188, 0.5489, 0.7188, 0.5516, 0.6875, 0.5516, 0.6875, 0.5489, 0.7188, 0.5516, 0.7188, 0.5543, 0.6875, 0.5543, 0.6875, 0.5516, 0.7188, 0.5543, 0.7188, 0.5571, 0.6875, 0.5571, 0.6875, 0.5543, 0.7188, 0.5571, 0.7188, 0.5598, 0.6875, 0.5598, 0.6875, 0.5571, 0.7227, 0.5, 0.7227, 0.5027, 0.7188, 0.5027, 0.7188, 0.5, 0.7227, 0.5027, 0.7227, 0.5054, 0.7188, 0.5054, 0.7188, 0.5027, 0.7227, 0.5054, 0.7227, 0.5082, 0.7188, 0.5082, 0.7188, 0.5054, 0.7227, 0.5082, 0.7227, 0.5109, 0.7188, 0.5109, 0.7188, 0.5082, 0.7227, 0.5109, 0.7227, 0.5136, 0.7188, 0.5136, 0.7188, 0.5109, 0.7227, 0.5136, 0.7227, 0.5163, 0.7188, 0.5163, 0.7188, 0.5136, 0.7227, 0.5163, 0.7227, 0.519, 0.7187, 0.519, 0.7188, 0.5163, 0.7227, 0.519, 0.7227, 0.5217, 0.7187, 0.5217, 0.7187, 0.519, 0.7227, 0.5217, 0.7227, 0.5245, 0.7187, 0.5245, 0.7187, 0.5217, 0.7227, 0.5245, 0.7227, 0.5272, 0.7188, 0.5272, 0.7187, 0.5245, 0.7227, 0.5272, 0.7227, 0.5299, 0.7188, 0.5299, 0.7188, 0.5272, 0.7227, 0.5299, 0.7227, 0.5326, 0.7188, 0.5326, 0.7188, 0.5299, 0.7227, 0.5326, 0.7227, 0.5353, 0.7187, 0.5353, 0.7188, 0.5326, 0.7227, 0.5353, 0.7227, 0.538, 0.7188, 0.538, 0.7187, 0.5353, 0.7227, 0.538, 0.7227, 0.5408, 0.7188, 0.5408, 0.7188, 0.538, 0.7227, 0.5408, 0.7227, 0.5435, 0.7188, 0.5435, 0.7188, 0.5408, 0.7227, 0.5435, 0.7227, 0.5462, 0.7188, 0.5462, 0.7188, 0.5435, 0.7227, 0.5462, 0.7227, 0.5489, 0.7188, 0.5489, 0.7188, 0.5462, 0.7227, 0.5489, 0.7227, 0.5516, 0.7188, 0.5516, 0.7188, 0.5489, 0.7227, 0.5516, 0.7227, 0.5543, 0.7188, 0.5543, 0.7188, 0.5516, 0.7227, 0.5543, 0.7227, 0.5571, 0.7188, 0.5571, 0.7188, 0.5543, 0.7227, 0.5571, 0.7227, 0.5598, 0.7188, 0.5598, 0.7188, 0.5571, 0.75, 0.5571, 0.75, 0.5598, 0.7461, 0.5598, 0.7461, 0.5571, 0.7461, 0.5571, 0.7461, 0.5598, 0.7422, 0.5598, 0.7422, 0.5571, 0.7422, 0.5571, 0.7422, 0.5598, 0.7383, 0.5598, 0.7383, 0.5571, 0.7383, 0.5571, 0.7383, 0.5598, 0.7344, 0.5598, 0.7344, 0.5571, 0.7344, 0.5571, 0.7344, 0.5598, 0.7305, 0.5598, 0.7305, 0.5571, 0.7305, 0.5571, 0.7305, 0.5598, 0.7266, 0.5598, 0.7266, 0.5571, 0.7266, 0.5571, 0.7266, 0.5598, 0.7227, 0.5598, 0.7227, 0.5571, 0.75, 0.5543, 0.75, 0.5571, 0.7461, 0.5571, 0.7461, 0.5543, 0.7461, 0.5543, 0.7461, 0.5571, 0.7422, 0.5571, 0.7422, 0.5543, 0.7422, 0.5543, 0.7422, 0.5571, 0.7383, 0.5571, 0.7383, 0.5543, 0.7383, 0.5543, 0.7383, 0.5571, 0.7344, 0.5571, 0.7344, 0.5543, 0.7344, 0.5543, 0.7344, 0.5571, 0.7305, 0.5571, 0.7305, 0.5543, 0.7305, 0.5543, 0.7305, 0.5571, 0.7266, 0.5571, 0.7266, 0.5543, 0.7266, 0.5543, 0.7266, 0.5571, 0.7227, 0.5571, 0.7227, 0.5543, 0.75, 0.5516, 0.75, 0.5543, 0.7461, 0.5543, 0.7461, 0.5516, 0.7461, 0.5516, 0.7461, 0.5543, 0.7422, 0.5543, 0.7422, 0.5516, 0.7422, 0.5516, 0.7422, 0.5543, 0.7383, 0.5543, 0.7383, 0.5516, 0.7383, 0.5516, 0.7383, 0.5543, 0.7344, 0.5543, 0.7344, 0.5516, 0.7344, 0.5516, 0.7344, 0.5543, 0.7305, 0.5543, 0.7305, 0.5516, 0.7305, 0.5516, 0.7305, 0.5543, 0.7266, 0.5543, 0.7266, 0.5516, 0.7266, 0.5516, 0.7266, 0.5543, 0.7227, 0.5543, 0.7227, 0.5516, 0.75, 0.5489, 0.75, 0.5516, 0.7461, 0.5516, 0.7461, 0.5489, 0.7461, 0.5489, 0.7461, 0.5516, 0.7422, 0.5516, 0.7422, 0.5489, 0.7422, 0.5489, 0.7422, 0.5516, 0.7383, 0.5516, 0.7383, 0.5489, 0.7383, 0.5489, 0.7383, 0.5516, 0.7344, 0.5516, 0.7344, 0.5489, 0.7344, 0.5489, 0.7344, 0.5516, 0.7305, 0.5516, 0.7305, 0.5489, 0.7305, 0.5489, 0.7305, 0.5516, 0.7266, 0.5516, 0.7266, 0.5489, 0.7266, 0.5489, 0.7266, 0.5516, 0.7227, 0.5516, 0.7227, 0.5489, 0.75, 0.5462, 0.75, 0.5489, 0.7461, 0.5489, 0.7461, 0.5462, 0.7461, 0.5462, 0.7461, 0.5489, 0.7422, 0.5489, 0.7422, 0.5462, 0.7422, 0.5462, 0.7422, 0.5489, 0.7383, 0.5489, 0.7383, 0.5462, 0.7383, 0.5462, 0.7383, 0.5489, 0.7344, 0.5489, 0.7344, 0.5462, 0.7344, 0.5462, 0.7344, 0.5489, 0.7305, 0.5489, 0.7305, 0.5462, 0.7305, 0.5462, 0.7305, 0.5489, 0.7266, 0.5489, 0.7266, 0.5462, 0.7266, 0.5462, 0.7266, 0.5489, 0.7227, 0.5489, 0.7227, 0.5462, 0.75, 0.5435, 0.75, 0.5462, 0.7461, 0.5462, 0.7461, 0.5435, 0.7461, 0.5435, 0.7461, 0.5462, 0.7422, 0.5462, 0.7422, 0.5435, 0.7422, 0.5435, 0.7422, 0.5462, 0.7383, 0.5462, 0.7383, 0.5435, 0.7383, 0.5435, 0.7383, 0.5462, 0.7344, 0.5462, 0.7344, 0.5435, 0.7344, 0.5435, 0.7344, 0.5462, 0.7305, 0.5462, 0.7305, 0.5435, 0.7305, 0.5435, 0.7305, 0.5462, 0.7266, 0.5462, 0.7266, 0.5435, 0.7266, 0.5435, 0.7266, 0.5462, 0.7227, 0.5462, 0.7227, 0.5435, 0.75, 0.5408, 0.75, 0.5435, 0.7461, 0.5435, 0.7461, 0.5408, 0.7461, 0.5408, 0.7461, 0.5435, 0.7422, 0.5435, 0.7422, 0.5408, 0.7422, 0.5408, 0.7422, 0.5435, 0.7383, 0.5435, 0.7383, 0.5408, 0.7383, 0.5408, 0.7383, 0.5435, 0.7344, 0.5435, 0.7344, 0.5408, 0.7344, 0.5408, 0.7344, 0.5435, 0.7305, 0.5435, 0.7305, 0.5408, 0.7305, 0.5408, 0.7305, 0.5435, 0.7266, 0.5435, 0.7266, 0.5408, 0.7266, 0.5408, 0.7266, 0.5435, 0.7227, 0.5435, 0.7227, 0.5408, 0.75, 0.538, 0.75, 0.5408, 0.7461, 0.5408, 0.7461, 0.538, 0.7461, 0.538, 0.7461, 0.5408, 0.7422, 0.5408, 0.7422, 0.538, 0.7422, 0.538, 0.7422, 0.5408, 0.7383, 0.5408, 0.7383, 0.538, 0.7383, 0.538, 0.7383, 0.5408, 0.7344, 0.5408, 0.7344, 0.538, 0.7344, 0.538, 0.7344, 0.5408, 0.7305, 0.5408, 0.7305, 0.538, 0.7305, 0.538, 0.7305, 0.5408, 0.7266, 0.5408, 0.7266, 0.538, 0.7266, 0.538, 0.7266, 0.5408, 0.7227, 0.5408, 0.7227, 0.538, 0.75, 0.5353, 0.75, 0.538, 0.7461, 0.538, 0.7461, 0.5353, 0.7461, 0.5353, 0.7461, 0.538, 0.7422, 0.538, 0.7422, 0.5353, 0.7422, 0.5353, 0.7422, 0.538, 0.7383, 0.538, 0.7383, 0.5353, 0.7383, 0.5353, 0.7383, 0.538, 0.7344, 0.538, 0.7344, 0.5353, 0.7344, 0.5353, 0.7344, 0.538, 0.7305, 0.538, 0.7305, 0.5353, 0.7305, 0.5353, 0.7305, 0.538, 0.7266, 0.538, 0.7266, 0.5353, 0.7266, 0.5353, 0.7266, 0.538, 0.7227, 0.538, 0.7227, 0.5353, 0.75, 0.5326, 0.75, 0.5353, 0.7461, 0.5353, 0.7461, 0.5326, 0.7461, 0.5326, 0.7461, 0.5353, 0.7422, 0.5353, 0.7422, 0.5326, 0.7422, 0.5326, 0.7422, 0.5353, 0.7383, 0.5353, 0.7383, 0.5326, 0.7383, 0.5326, 0.7383, 0.5353, 0.7344, 0.5353, 0.7344, 0.5326, 0.7344, 0.5326, 0.7344, 0.5353, 0.7305, 0.5353, 0.7305, 0.5326, 0.7305, 0.5326, 0.7305, 0.5353, 0.7266, 0.5353, 0.7266, 0.5326, 0.7266, 0.5326, 0.7266, 0.5353, 0.7227, 0.5353, 0.7227, 0.5326, 0.75, 0.5299, 0.75, 0.5326, 0.7461, 0.5326, 0.7461, 0.5299, 0.7461, 0.5299, 0.7461, 0.5326, 0.7422, 0.5326, 0.7422, 0.5299, 0.7422, 0.5299, 0.7422, 0.5326, 0.7383, 0.5326, 0.7383, 0.5299, 0.7383, 0.5299, 0.7383, 0.5326, 0.7344, 0.5326, 0.7344, 0.5299, 0.7344, 0.5299, 0.7344, 0.5326, 0.7305, 0.5326, 0.7305, 0.5299, 0.7305, 0.5299, 0.7305, 0.5326, 0.7266, 0.5326, 0.7266, 0.5299, 0.7266, 0.5299, 0.7266, 0.5326, 0.7227, 0.5326, 0.7227, 0.5299, 0.75, 0.5272, 0.75, 0.5299, 0.7461, 0.5299, 0.7461, 0.5272, 0.7461, 0.5272, 0.7461, 0.5299, 0.7422, 0.5299, 0.7422, 0.5272, 0.7422, 0.5272, 0.7422, 0.5299, 0.7383, 0.5299, 0.7383, 0.5272, 0.7383, 0.5272, 0.7383, 0.5299, 0.7344, 0.5299, 0.7344, 0.5272, 0.7344, 0.5272, 0.7344, 0.5299, 0.7305, 0.5299, 0.7305, 0.5272, 0.7305, 0.5272, 0.7305, 0.5299, 0.7266, 0.5299, 0.7266, 0.5272, 0.7266, 0.5272, 0.7266, 0.5299, 0.7227, 0.5299, 0.7227, 0.5272, 0.75, 0.5245, 0.75, 0.5272, 0.7461, 0.5272, 0.7461, 0.5245, 0.7461, 0.5245, 0.7461, 0.5272, 0.7422, 0.5272, 0.7422, 0.5245, 0.7422, 0.5245, 0.7422, 0.5272, 0.7383, 0.5272, 0.7383, 0.5245, 0.7383, 0.5245, 0.7383, 0.5272, 0.7344, 0.5272, 0.7344, 0.5245, 0.7344, 0.5245, 0.7344, 0.5272, 0.7305, 0.5272, 0.7305, 0.5245, 0.7305, 0.5245, 0.7305, 0.5272, 0.7266, 0.5272, 0.7266, 0.5245, 0.7266, 0.5245, 0.7266, 0.5272, 0.7227, 0.5272, 0.7227, 0.5245, 0.75, 0.5217, 0.75, 0.5245, 0.7461, 0.5245, 0.7461, 0.5217, 0.7461, 0.5217, 0.7461, 0.5245, 0.7422, 0.5245, 0.7422, 0.5217, 0.7422, 0.5217, 0.7422, 0.5245, 0.7383, 0.5245, 0.7383, 0.5217, 0.7383, 0.5217, 0.7383, 0.5245, 0.7344, 0.5245, 0.7344, 0.5217, 0.7344, 0.5217, 0.7344, 0.5245, 0.7305, 0.5245, 0.7305, 0.5217, 0.7305, 0.5217, 0.7305, 0.5245, 0.7266, 0.5245, 0.7266, 0.5217, 0.7266, 0.5217, 0.7266, 0.5245, 0.7227, 0.5245, 0.7227, 0.5217, 0.75, 0.519, 0.75, 0.5217, 0.7461, 0.5217, 0.7461, 0.519, 0.7461, 0.519, 0.7461, 0.5217, 0.7422, 0.5217, 0.7422, 0.519, 0.7422, 0.519, 0.7422, 0.5217, 0.7383, 0.5217, 0.7383, 0.519, 0.7383, 0.519, 0.7383, 0.5217, 0.7344, 0.5217, 0.7344, 0.519, 0.7344, 0.519, 0.7344, 0.5217, 0.7305, 0.5217, 0.7305, 0.519, 0.7305, 0.519, 0.7305, 0.5217, 0.7266, 0.5217, 0.7266, 0.519, 0.7266, 0.519, 0.7266, 0.5217, 0.7227, 0.5217, 0.7227, 0.519, 0.75, 0.5163, 0.75, 0.519, 0.7461, 0.519, 0.7461, 0.5163, 0.7461, 0.5163, 0.7461, 0.519, 0.7422, 0.519, 0.7422, 0.5163, 0.7422, 0.5163, 0.7422, 0.519, 0.7383, 0.519, 0.7383, 0.5163, 0.7383, 0.5163, 0.7383, 0.519, 0.7344, 0.519, 0.7344, 0.5163, 0.7344, 0.5163, 0.7344, 0.519, 0.7305, 0.519, 0.7305, 0.5163, 0.7305, 0.5163, 0.7305, 0.519, 0.7266, 0.519, 0.7266, 0.5163, 0.7266, 0.5163, 0.7266, 0.519, 0.7227, 0.519, 0.7227, 0.5163, 0.75, 0.5136, 0.75, 0.5163, 0.7461, 0.5163, 0.7461, 0.5136, 0.7461, 0.5136, 0.7461, 0.5163, 0.7422, 0.5163, 0.7422, 0.5136, 0.7422, 0.5136, 0.7422, 0.5163, 0.7383, 0.5163, 0.7383, 0.5136, 0.7383, 0.5136, 0.7383, 0.5163, 0.7344, 0.5163, 0.7344, 0.5136, 0.7344, 0.5136, 0.7344, 0.5163, 0.7305, 0.5163, 0.7305, 0.5136, 0.7305, 0.5136, 0.7305, 0.5163, 0.7266, 0.5163, 0.7266, 0.5136, 0.7266, 0.5136, 0.7266, 0.5163, 0.7227, 0.5163, 0.7227, 0.5136, 0.75, 0.5109, 0.75, 0.5136, 0.7461, 0.5136, 0.7461, 0.5109, 0.7461, 0.5109, 0.7461, 0.5136, 0.7422, 0.5136, 0.7422, 0.5109, 0.7422, 0.5109, 0.7422, 0.5136, 0.7383, 0.5136, 0.7383, 0.5109, 0.7383, 0.5109, 0.7383, 0.5136, 0.7344, 0.5136, 0.7344, 0.5109, 0.7344, 0.5109, 0.7344, 0.5136, 0.7305, 0.5136, 0.7305, 0.5109, 0.7305, 0.5109, 0.7305, 0.5136, 0.7266, 0.5136, 0.7266, 0.5109, 0.7266, 0.5109, 0.7266, 0.5136, 0.7227, 0.5136, 0.7227, 0.5109, 0.75, 0.5082, 0.75, 0.5109, 0.7461, 0.5109, 0.7461, 0.5082, 0.7461, 0.5082, 0.7461, 0.5109, 0.7422, 0.5109, 0.7422, 0.5082, 0.7422, 0.5082, 0.7422, 0.5109, 0.7383, 0.5109, 0.7383, 0.5082, 0.7383, 0.5082, 0.7383, 0.5109, 0.7344, 0.5109, 0.7344, 0.5082, 0.7344, 0.5082, 0.7344, 0.5109, 0.7305, 0.5109, 0.7305, 0.5082, 0.7305, 0.5082, 0.7305, 0.5109, 0.7266, 0.5109, 0.7266, 0.5082, 0.7266, 0.5082, 0.7266, 0.5109, 0.7227, 0.5109, 0.7227, 0.5082, 0.75, 0.5054, 0.75, 0.5082, 0.7461, 0.5082, 0.7461, 0.5054, 0.7461, 0.5054, 0.7461, 0.5082, 0.7422, 0.5082, 0.7422, 0.5054, 0.7422, 0.5054, 0.7422, 0.5082, 0.7383, 0.5082, 0.7383, 0.5054, 0.7383, 0.5054, 0.7383, 0.5082, 0.7344, 0.5082, 0.7344, 0.5054, 0.7344, 0.5054, 0.7344, 0.5082, 0.7305, 0.5082, 0.7305, 0.5054, 0.7305, 0.5054, 0.7305, 0.5082, 0.7266, 0.5082, 0.7266, 0.5054, 0.7266, 0.5054, 0.7266, 0.5082, 0.7227, 0.5082, 0.7227, 0.5054, 0.75, 0.5027, 0.75, 0.5054, 0.7461, 0.5054, 0.7461, 0.5027, 0.7461, 0.5027, 0.7461, 0.5054, 0.7422, 0.5054, 0.7422, 0.5027, 0.7422, 0.5027, 0.7422, 0.5054, 0.7383, 0.5054, 0.7383, 0.5027, 0.7383, 0.5027, 0.7383, 0.5054, 0.7344, 0.5054, 0.7344, 0.5027, 0.7344, 0.5027, 0.7344, 0.5054, 0.7305, 0.5054, 0.7305, 0.5027, 0.7305, 0.5027, 0.7305, 0.5054, 0.7266, 0.5054, 0.7266, 0.5027, 0.7266, 0.5027, 0.7266, 0.5054, 0.7227, 0.5054, 0.7227, 0.5027, 0.75, 0.5, 0.75, 0.5027, 0.7461, 0.5027, 0.7461, 0.5, 0.7461, 0.5, 0.7461, 0.5027, 0.7422, 0.5027, 0.7422, 0.5, 0.7422, 0.5, 0.7422, 0.5027, 0.7383, 0.5027, 0.7383, 0.5, 0.7383, 0.5, 0.7383, 0.5027, 0.7344, 0.5027, 0.7344, 0.5, 0.7344, 0.5, 0.7344, 0.5027, 0.7305, 0.5027, 0.7305, 0.5, 0.7305, 0.5, 0.7305, 0.5027, 0.7266, 0.5027, 0.7266, 0.5, 0.7266, 0.5, 0.7266, 0.5027, 0.7227, 0.5027, 0.7227, 0.5, 0.75, 0.6875, 0.75, 0.75, 0.7461, 0.75, 0.7461, 0.6875, 0.7461, 0.6875, 0.7461, 0.75, 0.7422, 0.75, 0.7422, 0.6875, 0.7422, 0.6875, 0.7422, 0.75, 0.7383, 0.75, 0.7383, 0.6875, 0.7383, 0.6875, 0.7383, 0.75, 0.7344, 0.75, 0.7344, 0.6875, 0.7344, 0.6875, 0.7344, 0.75, 0.7305, 0.75, 0.7305, 0.6875, 0.7305, 0.6875, 0.7305, 0.75, 0.7266, 0.75, 0.7266, 0.6875, 0.7266, 0.6875, 0.7266, 0.75, 0.7227, 0.75, 0.7227, 0.6875, 0.75, 0.25, 0.75, 0.3125, 0.7461, 0.3125, 0.7461, 0.25, 0.7461, 0.25, 0.7461, 0.3125, 0.7422, 0.3125, 0.7422, 0.25, 0.7422, 0.25, 0.7422, 0.3125, 0.7383, 0.3125, 0.7383, 0.25, 0.7383, 0.25, 0.7383, 0.3125, 0.7344, 0.3125, 0.7344, 0.25, 0.7344, 0.25, 0.7344, 0.3125, 0.7305, 0.3125, 0.7305, 0.25, 0.7305, 0.25, 0.7305, 0.3125, 0.7266, 0.3125, 0.7266, 0.25, 0.7266, 0.25, 0.7266, 0.3125, 0.7227, 0.3125, 0.7227, 0.25, 0.75, 0.75, 0.75, 0.8125, 0.7461, 0.8125, 0.7461, 0.75, 0.7461, 0.75, 0.7461, 0.8125, 0.7422, 0.8125, 0.7422, 0.75, 0.7422, 0.75, 0.7422, 0.8125, 0.7383, 0.8125, 0.7383, 0.75, 0.7383, 0.75, 0.7383, 0.8125, 0.7344, 0.8125, 0.7344, 0.75, 0.7344, 0.75, 0.7344, 0.8125, 0.7305, 0.8125, 0.7305, 0.75, 0.7305, 0.75, 0.7305, 0.8125, 0.7266, 0.8125, 0.7266, 0.75, 0.7266, 0.75, 0.7266, 0.8125, 0.7227, 0.8125, 0.7227, 0.75, 0.75, 0.3125, 0.75, 0.375, 0.7461, 0.375, 0.7461, 0.3125, 0.7461, 0.3125, 0.7461, 0.375, 0.7422, 0.375, 0.7422, 0.3125, 0.7422, 0.3125, 0.7422, 0.375, 0.7383, 0.375, 0.7383, 0.3125, 0.7383, 0.3125, 0.7383, 0.375, 0.7344, 0.375, 0.7344, 0.3125, 0.7344, 0.3125, 0.7344, 0.375, 0.7305, 0.375, 0.7305, 0.3125, 0.7305, 0.3125, 0.7305, 0.375, 0.7266, 0.375, 0.7266, 0.3125, 0.7266, 0.3125, 0.7266, 0.375, 0.7227, 0.375, 0.7227, 0.3125, 0.75, 0.8125, 0.75, 0.875, 0.7461, 0.875, 0.7461, 0.8125, 0.75, 0.375, 0.75, 0.4375, 0.7461, 0.4375, 0.7461, 0.375, 0.7461, 0.375, 0.7461, 0.4375, 0.7422, 0.4375, 0.7422, 0.375, 0.7422, 0.375, 0.7422, 0.4375, 0.7383, 0.4375, 0.7383, 0.375, 0.7383, 0.375, 0.7383, 0.4375, 0.7344, 0.4375, 0.7344, 0.375, 0.7344, 0.375, 0.7344, 0.4375, 0.7305, 0.4375, 0.7305, 0.375, 0.7305, 0.375, 0.7305, 0.4375, 0.7266, 0.4375, 0.7266, 0.375, 0.7266, 0.375, 0.7266, 0.4375, 0.7227, 0.4375, 0.7227, 0.375, 0.75, 0.4375, 0.75, 0.5, 0.7461, 0.5, 0.7461, 0.4375, 0.7461, 0.4375, 0.7461, 0.5, 0.7422, 0.5, 0.7422, 0.4375, 0.7422, 0.4375, 0.7422, 0.5, 0.7383, 0.5, 0.7383, 0.4375, 0.7383, 0.4375, 0.7383, 0.5, 0.7344, 0.5, 0.7344, 0.4375, 0.7344, 0.4375, 0.7344, 0.5, 0.7305, 0.5, 0.7305, 0.4375, 0.7305, 0.4375, 0.7305, 0.5, 0.7266, 0.5, 0.7266, 0.4375, 0.7266, 0.4375, 0.7266, 0.5, 0.7227, 0.5, 0.7227, 0.4375, 0.75, 0.5598, 0.75, 0.5625, 0.7461, 0.5625, 0.7461, 0.5598, 0.7461, 0.5598, 0.7461, 0.5625, 0.7422, 0.5625, 0.7422, 0.5598, 0.7422, 0.5598, 0.7422, 0.5625, 0.7383, 0.5625, 0.7383, 0.5598, 0.7383, 0.5598, 0.7383, 0.5625, 0.7344, 0.5625, 0.7344, 0.5598, 0.7344, 0.5598, 0.7344, 0.5625, 0.7305, 0.5625, 0.7305, 0.5598, 0.7305, 0.5598, 0.7305, 0.5625, 0.7266, 0.5625, 0.7266, 0.5598, 0.7266, 0.5598, 0.7266, 0.5625, 0.7227, 0.5625, 0.7227, 0.5598, 0.75, 0.0625, 0.75, 0.125, 0.7461, 0.125, 0.7461, 0.0625, 0.7461, 0.0625, 0.7461, 0.125, 0.7422, 0.125, 0.7422, 0.0625, 0.7422, 0.0625, 0.7422, 0.125, 0.7383, 0.125, 0.7383, 0.0625, 0.7383, 0.0625, 0.7383, 0.125, 0.7344, 0.125, 0.7344, 0.0625, 0.7344, 0.0625, 0.7344, 0.125, 0.7305, 0.125, 0.7305, 0.0625, 0.7305, 0.0625, 0.7305, 0.125, 0.7266, 0.125, 0.7266, 0.0625, 0.7266, 0.0625, 0.7266, 0.125, 0.7227, 0.125, 0.7227, 0.0625, 0.75, 0.5625, 0.75, 0.625, 0.7461, 0.625, 0.7461, 0.5625, 0.7461, 0.5625, 0.7461, 0.625, 0.7422, 0.625, 0.7422, 0.5625, 0.7422, 0.5625, 0.7422, 0.625, 0.7383, 0.625, 0.7383, 0.5625, 0.7383, 0.5625, 0.7383, 0.625, 0.7344, 0.625, 0.7344, 0.5625, 0.7344, 0.5625, 0.7344, 0.625, 0.7305, 0.625, 0.7305, 0.5625, 0.7305, 0.5625, 0.7305, 0.625, 0.7266, 0.625, 0.7266, 0.5625, 0.7266, 0.5625, 0.7266, 0.625, 0.7227, 0.625, 0.7227, 0.5625, 0.75, 0.125, 0.75, 0.1875, 0.7461, 0.1875, 0.7461, 0.125, 0.7461, 0.125, 0.7461, 0.1875, 0.7422, 0.1875, 0.7422, 0.125, 0.7422, 0.125, 0.7422, 0.1875, 0.7383, 0.1875, 0.7383, 0.125, 0.7383, 0.125, 0.7383, 0.1875, 0.7344, 0.1875, 0.7344, 0.125, 0.7344, 0.125, 0.7344, 0.1875, 0.7305, 0.1875, 0.7305, 0.125, 0.7305, 0.125, 0.7305, 0.1875, 0.7266, 0.1875, 0.7266, 0.125, 0.7266, 0.125, 0.7266, 0.1875, 0.7227, 0.1875, 0.7227, 0.125, 0.75, 0.625, 0.75, 0.6875, 0.7461, 0.6875, 0.7461, 0.625, 0.7461, 0.625, 0.7461, 0.6875, 0.7422, 0.6875, 0.7422, 0.625, 0.7422, 0.625, 0.7422, 0.6875, 0.7383, 0.6875, 0.7383, 0.625, 0.7383, 0.625, 0.7383, 0.6875, 0.7344, 0.6875, 0.7344, 0.625, 0.7344, 0.625, 0.7344, 0.6875, 0.7305, 0.6875, 0.7305, 0.625, 0.7305, 0.625, 0.7305, 0.6875, 0.7266, 0.6875, 0.7266, 0.625, 0.7266, 0.625, 0.7266, 0.6875, 0.7227, 0.6875, 0.7227, 0.625, 0.75, 0.1875, 0.75, 0.25, 0.7461, 0.25, 0.7461, 0.1875, 0.7461, 0.1875, 0.7461, 0.25, 0.7422, 0.25, 0.7422, 0.1875, 0.7422, 0.1875, 0.7422, 0.25, 0.7383, 0.25, 0.7383, 0.1875, 0.7383, 0.1875, 0.7383, 0.25, 0.7344, 0.25, 0.7344, 0.1875, 0.7344, 0.1875, 0.7344, 0.25, 0.7305, 0.25, 0.7305, 0.1875, 0.7305, 0.1875, 0.7305, 0.25, 0.7266, 0.25, 0.7266, 0.1875, 0.7266, 0.1875, 0.7266, 0.25, 0.7227, 0.25, 0.7227, 0.1875, 0.7422, 0.8125, 0.7461, 0.8125, 0.7461, 0.8125, 0.7422, 0.8125, 0.6562, 0.8125, 0.6875, 0.8125, 0.6875, 0.8125, 0.6562, 0.8125, 0.7266, 0.8125, 0.7305, 0.8125, 0.7305, 0.8125, 0.7266, 0.8125, 0.75, 0.875, 0.75, 0.9375, 0.7461, 0.8125, 0.7461, 0.8125, 0.7461, 0.875, 0.7422, 0.8125, 0.7461, 0.8125, 0.7461, 0.8125, 0.7422, 0.8125, 0.6875, 0.8125, 0.7188, 0.8125, 0.7188, 0.8125, 0.6875, 0.8125, 0.7227, 0.8125, 0.7266, 0.8125, 0.7266, 0.8125, 0.7227, 0.8125, 0.7383, 0.8125, 0.7422, 0.8125, 0.7422, 0.8125, 0.7383, 0.8125, 0.7344, 0.8125, 0.7383, 0.8125, 0.7383, 0.8125, 0.7344, 0.8125, 0.7188, 0.8125, 0.7227, 0.8125, 0.7227, 0.8125, 0.7188, 0.8125, 0.7305, 0.8125, 0.7344, 0.8125, 0.7344, 0.8125, 0.7305, 0.8125, 0.7461, 0.8125, 0.7461, 0.875, 0.7461, 0.8125])
me_sphere_013.update()

# ---- objects
ob_sphere_001 = bpy.data.objects.new('Sphere.001', me_sphere_013)

# ---- transforms, parenting, visibility, modifiers, constraints
ob_sphere_001.location = (0.0, 0.0, 0.0)
_m = ob_sphere_001.modifiers.new('Mirror', 'MIRROR')
_m.use_axis = (False, True, False)
_m.use_clip = True

# ---- collection membership
col_collection.objects.link(ob_sphere_001)

# ---- scene / render settings (as saved in the file)
scene.frame_start = 1; scene.frame_end = 80; scene.frame_set(0)
scene.render.engine = 'BLENDER_EEVEE_NEXT'
scene.cycles.sampling_pattern = 'TABULATED_SOBOL'
scene.view_settings.view_transform = 'Filmic'
bpy.context.view_layer.update()

# ---- added for rendering (the .blend has no active camera and no usable light): camera, sun
cam_auto = bpy.data.cameras.new('AutoCamera')
cam_auto.lens = 50.0
cam_auto.sensor_width = 36.0
cam_auto.clip_end = 1000.0
ob_auto_camera = bpy.data.objects.new('AutoCamera', cam_auto)
scene.collection.objects.link(ob_auto_camera)
ob_auto_camera.location = (2.84518, -3.90718, 3.98629)
ob_auto_camera.rotation_euler = (1.09748, -7.21219e-08, 0.694738)
scene.camera = ob_auto_camera
light_auto_sun = bpy.data.lights.new('AutoSun', 'SUN')
light_auto_sun.energy = 3.0
light_auto_sun.angle = 0.0523599
ob_auto_sun = bpy.data.objects.new('AutoSun', light_auto_sun)
scene.collection.objects.link(ob_auto_sun)
ob_auto_sun.rotation_euler = (0.872665, 0.174533, 0.523599)
bpy.context.view_layer.update()
